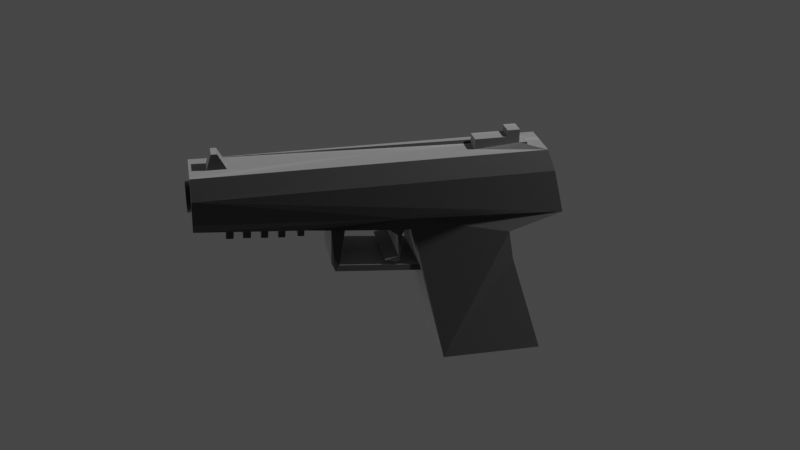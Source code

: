 # Source: pistols.blend  (saved by Blender 2.80.75; exported with 4.5.12 LTS)
import bpy
from mathutils import Matrix  # noqa: F401  (used for matrix-valued properties, if any)

bpy.ops.wm.read_factory_settings(use_empty=True)
scene = bpy.context.scene
scene.name = 'Scene'

# ---- collections
col_collection = bpy.data.collections.new('Collection'); scene.collection.children.link(col_collection)

# ---- materials (node trees are filled in below, after node groups)
mat_material_002 = bpy.data.materials.new('Material.002')
mat_material_002.use_transparent_shadow = False

# ---- material node trees
mat_material_002.use_nodes = True; mat_material_002.node_tree.nodes.clear()
_N = mat_material_002.node_tree.nodes; _L = mat_material_002.node_tree.links
n0 = _N.new('ShaderNodeBsdfPrincipled'); n0.name = 'Principled BSDF'; n0.location = (10, 300)
n0.distribution = 'GGX'
n0.subsurface_method = 'BURLEY'
n0.inputs[0].default_value = (0.0, 0.0, 0.0, 1.0)
n0.inputs[1].default_value = 0.5
n0.inputs[3].default_value = 1.45
n0.inputs[14].default_value = (0.95, 0.95, 0.95, 1.0)
n0.inputs[15].default_value = 3.0
n0.inputs[16].default_value = 10.0
n0.inputs[24].default_value = 2.0
n0.inputs[27].default_value = (0.0, 0.0, 0.0, 1.0)
n0.inputs[28].default_value = 1.0
n1 = _N.new('ShaderNodeOutputMaterial'); n1.name = 'Material Output'; n1.location = (300, 300)
_L.new(n0.outputs[0], n1.inputs[0])
n1.is_active_output = True

# ---- world
world_world = bpy.data.worlds.new('World'); scene.world = world_world
world_world.use_nodes = True; world_world.node_tree.nodes.clear()
_N = world_world.node_tree.nodes; _L = world_world.node_tree.links
n0 = _N.new('ShaderNodeOutputWorld'); n0.name = 'World Output'; n0.location = (300, 300)
n1 = _N.new('ShaderNodeBackground'); n1.name = 'Background'; n1.location = (10, 300)
n1.inputs[0].default_value = (0.05088, 0.05088, 0.05088, 1.0)
_L.new(n1.outputs[0], n0.inputs[0])
n0.is_active_output = True
world_world.color = (0.05088, 0.05088, 0.05088)
world_world.use_sun_shadow = False
world_world.sun_shadow_jitter_overblur = 0.0

# ---- cameras
cam_camera = bpy.data.cameras.new('Camera')
cam_camera.clip_end = 100.0
cam_camera.lens = 50.0
cam_camera.ortho_scale = 7.314

# ---- lights
light_light = bpy.data.lights.new('Light', 'POINT')
light_light.transmission_factor = 0.0
light_light.energy = 1000.0
light_light.shadow_soft_size = 0.1
light_light.shadow_maximum_resolution = 0.006
light_light.use_absolute_resolution = True

# ---- meshes
me_cube_002 = bpy.data.meshes.new('Cube.002')
me_cube_002.from_pydata([(-0.2981, -1.679, -1.004), (0.2737, -1.656, -1.023), (-0.2892, -1.803, 0.2088), (-0.2419, 0.1996, 0.1773), (0.2563, -1.791, 0.2171), (0.2543, -1.367, 0.09171), (-0.299, -1.38, 0.0824), (-0.2985, -0.8783, -1.002), (0.2524, -0.8614, -0.9982), (-0.2642, -0.6078, 0.1614), (0.2292, -0.5921, 0.1568), (-0.2419, 0.2494, 0.1812), (-0.2628, -0.1058, 0.2017), (0.2279, -0.1131, 0.1937), (-0.2633, -0.02456, -0.1373), (0.2282, -0.02409, -0.1384), (-0.2633, -0.05379, -0.0881), (0.2282, -0.07844, -0.08675), (0.2282, -0.9009, -0.2157), (-0.2633, -0.9013, -0.2147), (-0.2633, -0.9057, -0.1655), (0.2282, -0.9052, -0.1665), (-0.02305, -0.9019, -0.2064), (-0.02305, -0.9055, -0.1653), (-0.2642, -0.4909, 0.168), (0.229, -0.4455, 0.171), (-0.02304, -0.4458, 0.1722), (-0.2643, -0.5315, 0.1649), (0.2293, -0.5584, 0.1619), (-0.02304, -0.5587, 0.1631), (0.2292, -0.5141, -0.05841), (0.2293, -0.5414, 0.1185), (0.2292, -0.509, 0.1211), (0.2293, -0.5234, -0.08846), (0.2291, -0.4992, -0.1081), (-0.0232, -0.4995, -0.1069), (0.2293, -0.5217, -0.1097), (-0.2645, -0.4458, 0.1722), (-0.2645, -0.5586, 0.1631), (-0.2645, -0.5092, 0.1224), (-0.2645, -0.5416, 0.1198), (-0.2645, -0.5143, -0.05718), (-0.2645, -0.5237, -0.08722), (-0.2647, -0.4995, -0.1068), (0.2292, -0.4081, -0.08084), (-0.023, -0.4084, -0.07964), (-0.2645, -0.4084, -0.07961), (-0.2419, 0.1962, 0.2218), (-0.2418, 0.246, 0.2257), (-0.2423, 0.3888, 0.2355), (-0.2424, 0.3369, 0.2315), (-0.2416, 0.4674, 0.1897), (-0.2415, 0.5197, 0.1937), (-0.2415, 0.4633, 0.2425), (-0.2415, 0.5156, 0.2466), (-0.2414, 0.5936, 0.2011), (-0.2413, 0.6516, 0.2056), (-0.2414, 0.5897, 0.2523), (-0.2413, 0.6476, 0.2568), (-0.2412, 0.7209, 0.2063), (-0.2412, 0.7165, 0.2622), (-0.2411, 0.7759, 0.2106), (-0.2422, -0.004388, 0.2057), (-0.2411, 0.7716, 0.2664), (-0.2408, 1.009, 0.2848), (0.2524, -1.406, -0.159), (-0.294, -1.421, -0.1619), (0.03833, 0.8748, 0.7004), (0.09673, 1.037, 0.4778), (0.09444, 1.037, 0.5011), (0.08766, 1.037, 0.5235), (0.07664, 1.037, 0.5441), (0.06182, 1.037, 0.5621), (0.04376, 1.037, 0.577), (0.02315, 1.037, 0.588), (0.0007855, 1.037, 0.5948), (-0.02247, 1.037, 0.597), (-0.04573, 1.037, 0.5948), (-0.06809, 1.037, 0.588), (-0.0887, 1.037, 0.577), (-0.1068, 1.037, 0.5621), (-0.1216, 1.037, 0.5441), (-0.1326, 1.037, 0.5235), (-0.1394, 1.037, 0.5011), (-0.1417, 1.037, 0.4778), (-0.1394, 1.037, 0.4546), (-0.1326, 1.037, 0.4322), (-0.1216, 1.037, 0.4116), (-0.1068, 1.037, 0.3936), (-0.0887, 1.037, 0.3787), (-0.06809, 1.037, 0.3677), (-0.04573, 1.037, 0.3609), (-0.02247, 1.037, 0.3586), (0.0007856, 1.037, 0.3609), (0.02315, 1.037, 0.3677), (0.04376, 1.037, 0.3787), (0.06182, 1.037, 0.3936), (0.07664, 1.037, 0.4116), (0.08766, 1.037, 0.4322), (0.09444, 1.037, 0.4546), (0.09444, 0.9776, 0.5011), (0.09673, 0.9776, 0.4778), (0.08766, 0.9776, 0.5235), (0.07664, 0.9776, 0.5441), (0.06182, 0.9776, 0.5621), (0.04376, 0.9776, 0.577), (0.02315, 0.9776, 0.588), (0.0007855, 0.9776, 0.5948), (-0.02247, 0.9776, 0.597), (-0.04573, 0.9776, 0.5948), (-0.06809, 0.9776, 0.588), (-0.0887, 0.9776, 0.577), (-0.1068, 0.9776, 0.5621), (-0.1216, 0.9776, 0.5441), (-0.1326, 0.9776, 0.5235), (-0.1394, 0.9776, 0.5011), (-0.1417, 0.9776, 0.4778), (-0.1394, 0.9776, 0.4546), (-0.1326, 0.9776, 0.4322), (-0.1216, 0.9776, 0.4116), (-0.1068, 0.9776, 0.3936), (-0.0887, 0.9776, 0.3787), (-0.06809, 0.9776, 0.3677), (-0.04573, 0.9776, 0.3609), (-0.02247, 0.9776, 0.3586), (0.0007856, 0.9776, 0.3609), (0.02315, 0.9776, 0.3677), (0.04376, 0.9776, 0.3787), (0.06182, 0.9776, 0.3936), (0.07664, 0.9776, 0.4116), (0.08766, 0.9776, 0.4322), (0.09444, 0.9776, 0.4546), (-0.08785, 0.8748, 0.7004), (-0.08785, 0.7238, 0.7004), (-0.08785, 1.0, 0.7004), (-0.07975, -1.671, -1.011), (-0.08785, -1.685, 0.7004), (-0.08071, -1.799, 0.212), (-0.08748, -1.375, 0.08596), (-0.08706, 1.009, 0.2836), (-0.08756, -0.00666, 0.2045), (-0.08717, 0.7723, 0.2652), (-0.0872, 0.7174, 0.2609), (-0.08719, 0.7767, 0.2093), (-0.08722, 0.7217, 0.205), (-0.08724, 0.6486, 0.2556), (-0.08726, 0.5908, 0.2511), (-0.08726, 0.6526, 0.2043), (-0.08729, 0.5947, 0.1998), (-0.0873, 0.5169, 0.2453), (-0.08733, 0.4647, 0.2413), (-0.08734, 0.521, 0.1925), (-0.08736, 0.4688, 0.1884), (-0.08736, 0.3887, 0.2354), (-0.08739, 0.3368, 0.2313), (-0.08741, 0.3926, 0.1846), (-0.08743, 0.3408, 0.1806), (-0.08743, 0.2477, 0.2244), (-0.08746, 0.198, 0.2206), (-0.08748, 0.2512, 0.18), (-0.0875, 0.2015, 0.1761), (-0.08515, -1.415, -0.1608), (-0.08785, -1.556, 0.7004), (-0.08785, 0.7882, 0.8235), (-0.08785, 0.8331, 0.8235), (-0.08785, -1.141, 0.7004), (-0.08785, -1.556, 0.7299), (-0.08785, -1.491, 0.7299), (-0.08785, -1.141, 0.7827), (-0.08785, -1.394, 0.7827), (-0.08785, -1.491, 0.8353), (-0.08785, -1.394, 0.8353), (-0.0879, -0.8719, -1.0), (0.03833, 0.7238, 0.7004), (0.03833, 1.0, 0.7004), (0.05141, -1.665, -1.016), (0.03758, 1.009, 0.2836), (0.04011, -1.412, -0.1601), (0.03833, -1.556, 0.7004), (0.03833, 0.8331, 0.8235), (0.03833, -1.141, 0.7004), (0.03833, -1.556, 0.7299), (0.03833, -1.491, 0.7299), (0.03833, -1.141, 0.7827), (0.03833, -1.394, 0.7827), (0.03833, -1.491, 0.8353), (0.03833, -1.394, 0.8353), (0.03833, -1.685, 0.7004), (0.04433, -1.796, 0.2139), (0.03934, -1.372, 0.08809), (0.03806, -0.009413, 0.2045), (-0.2239, -0.0004581, -0.08549), (0.03769, 0.7728, 0.2652), (0.03771, 0.718, 0.2609), (0.03767, 0.7771, 0.2093), (0.03769, 0.7223, 0.205), (0.03775, 0.6493, 0.2556), (0.03777, 0.5916, 0.2511), (0.03772, 0.6533, 0.2043), (0.03775, 0.5956, 0.1998), (0.03781, 0.5179, 0.2453), (0.03783, 0.4658, 0.2413), (0.03777, 0.522, 0.1925), (0.0378, 0.4699, 0.1884), (0.03787, 0.39, 0.2354), (0.03796, 0.1997, 0.2206), (0.03789, 0.2527, 0.18), (0.03791, 0.2031, 0.1761), (0.03833, 0.7882, 0.8235), (0.03838, -0.868, -0.9996), (0.1726, -1.685, 0.7004), (0.1538, 1.0, 0.7004), (-0.2015, -1.685, 0.7004), (-0.2162, 1.0, 0.7004), (-0.2957, -1.718, 0.5621), (-0.2971, 1.003, 0.5534), (0.2529, -1.704, 0.6136), (0.2514, 1.002, 0.6016), (-0.2231, -0.02456, -0.1373), (0.1672, -0.000506, -0.08471), (0.1678, -0.02461, -0.1365), (-0.2616, 1.008, 0.3514), (-0.2642, -0.6184, 0.1159), (-0.2583, -0.6074, 0.2486), (0.2267, 1.008, 0.3641), (0.2288, -0.5772, 0.2764), (0.1702, -0.01091, 0.203), (0.1693, 0.7736, 0.2637), (0.1693, 0.7188, 0.2594), (0.1693, 0.7779, 0.2078), (0.1693, 0.7232, 0.2035), (0.1694, 0.6503, 0.2541), (0.1695, 0.5927, 0.2496), (0.1694, 0.6543, 0.2028), (0.1695, 0.5966, 0.1984), (0.1696, 0.519, 0.2438), (0.1696, 0.467, 0.2398), (0.1695, 0.5231, 0.191), (0.1696, 0.4711, 0.1869), (0.1697, 0.3913, 0.2339), (0.1699, 0.2013, 0.2191), (0.1699, 0.2047, 0.1746), (0.169, 1.01, 0.2821), (-0.02916, -0.681, -0.1907), (0.2282, -0.6735, -0.1956), (0.03669, 0.3379, 0.2316), (0.03663, 0.3936, 0.1849), (-0.1266, 0.2473, 0.2247), (-0.08745, 0.2486, 0.2127), (0.03665, 0.3419, 0.1809), (0.03671, 0.2493, 0.2247), (0.1686, 0.3395, 0.2299), (0.1685, 0.3435, 0.1792), (0.1685, 0.3951, 0.1832), (0.1687, 0.2514, 0.2231), (0.1698, 0.2491, 0.1781), (-0.08736, 0.3992, 0.2362), (-0.0874, 0.3157, 0.2297), (-0.2424, 0.3409, 0.1807), (-0.2424, 0.3927, 0.1847), (-0.1052, 1.037, 0.5088), (0.04178, 1.037, 0.4303), (-0.09593, 1.037, 0.4314), (-0.02977, 1.037, 0.396), (0.03674, 1.037, 0.5319), (-0.01437, 1.037, 0.5593), (-0.09334, 1.037, 0.529), (0.05248, 1.037, 0.451), (-0.1091, 1.037, 0.4604), (0.002205, 1.037, 0.4009), (-0.07543, 1.037, 0.5454), (0.05745, 1.037, 0.4744), (-0.1108, 1.037, 0.4858), (0.02465, 1.037, 0.4134), (0.05395, 1.037, 0.5007), (-0.05108, 1.037, 0.5568), (0.05532, 1.037, 0.4591), (-0.0845, 1.037, 0.5387), (0.035, 1.037, 0.5342), (0.02258, 1.037, 0.5449), (0.008262, 1.037, 0.553), (-0.007412, 1.037, 0.5583), (-0.01351, 1.037, 0.3969), (-0.1062, 1.037, 0.4497), (-0.09893, 1.037, 0.4352), (0.04993, 1.037, 0.4438), (-0.09548, 1.037, 0.5266), (-0.1038, 1.037, 0.5127), (0.05231, 1.037, 0.5068), (0.04504, 1.037, 0.5213), (-0.02384, 1.037, 0.5605), (-0.04038, 1.037, 0.5596), (-0.08889, 1.037, 0.4223), (-0.07648, 1.037, 0.4116), (-0.06215, 1.037, 0.4035), (-0.04648, 1.037, 0.3982), (0.0306, 1.037, 0.4178), (-0.1092, 1.037, 0.4974), (0.05653, 1.037, 0.4912), (-0.05641, 1.037, 0.5555), (-0.0713, 1.037, 0.5484), (0.01741, 1.037, 0.4081), (-0.1114, 1.037, 0.4815), (-0.1104, 1.037, 0.4653), (-0.1052, -1.469, 0.5088), (0.04178, -1.469, 0.4303), (-0.09593, -1.469, 0.4314), (-0.02977, -1.469, 0.396), (0.03674, -1.469, 0.5319), (0.05248, -1.469, 0.451), (-0.1091, -1.469, 0.4604), (0.002205, -1.469, 0.4009), (0.05745, -1.469, 0.4744), (-0.1108, -1.469, 0.4858), (-0.05108, -1.469, 0.5569), (-0.0845, -1.469, 0.5387), (0.02258, -1.469, 0.5449), (0.008262, -1.469, 0.553), (-0.007412, -1.469, 0.5583), (-0.01351, -1.469, 0.3969), (-0.1062, -1.469, 0.4497), (-0.09548, -1.469, 0.5266), (0.05231, -1.469, 0.5068), (0.04504, -1.469, 0.5213), (-0.02384, -1.469, 0.5605), (-0.04038, -1.469, 0.5596), (-0.08889, -1.469, 0.4223), (-0.07648, -1.469, 0.4116), (-0.06215, -1.469, 0.4035), (-0.04648, -1.469, 0.3982), (0.0306, -1.469, 0.4178), (-0.1092, -1.469, 0.4974), (0.05653, -1.469, 0.4912), (-0.0713, -1.469, 0.5484), (0.01741, -1.469, 0.4081)], [], [(137, 2, 6, 138), (177, 175, 1, 65), (176, 174, 211, 217, 224, 242), (172, 135, 0, 7), (31, 40, 42, 33), (137, 136, 212, 214, 2), (23, 20, 19, 22), (62, 191, 14, 19, 20, 16, 12, 24, 27, 9, 222, 223, 221, 64, 63, 61, 59, 60, 58, 56, 55, 57, 54, 52, 51, 53, 48, 11, 3, 47), (21, 23, 22, 18), (13, 12, 16, 17), (24, 26, 29, 27), (29, 38, 40, 31, 28), (27, 29, 28, 10, 9), (17, 16, 20, 23, 21), (35, 34, 36), (29, 26, 37, 38), (30, 41, 39, 32), (35, 36, 33, 42, 43), (35, 43, 46, 45), (34, 35, 45, 44), (41, 30, 44, 45, 46), (12, 13, 25, 26, 24), (218, 191, 219, 220), (212, 213, 215, 214), (189, 177, 65, 5), (170, 171, 169, 168, 165, 133, 163, 164, 132, 134, 213, 212, 136, 162, 166, 167), (163, 133, 173, 208), (32, 39, 37, 26, 25), (73, 72, 75, 74), (72, 71, 76, 75), (71, 70, 77, 76), (70, 69, 264, 278, 279, 280, 281, 265, 78, 77), (69, 68, 274, 288, 289, 264), (80, 79, 275, 299, 300, 270), (81, 80, 270, 277, 266), (82, 81, 266, 286, 287, 260), (83, 82, 260, 297, 272), (84, 83, 272, 302, 303, 268), (85, 84, 268, 283, 284, 262), (86, 85, 262, 292, 293, 294, 295, 263, 94, 93), (88, 87, 92, 91), (89, 88, 91, 90), (87, 86, 93, 92), (105, 106, 107, 104), (104, 107, 108, 103), (103, 108, 109, 102), (102, 109, 110, 100), (100, 110, 111, 101), (112, 131, 101, 111), (113, 130, 131, 112), (114, 129, 130, 113), (115, 128, 129, 114), (116, 127, 128, 115), (117, 126, 127, 116), (118, 125, 126, 117), (120, 123, 124, 119), (121, 122, 123, 120), (119, 124, 125, 118), (68, 69, 100, 101), (95, 96, 128, 127), (82, 83, 115, 114), (69, 70, 102, 100), (96, 97, 129, 128), (83, 84, 116, 115), (70, 71, 103, 102), (97, 98, 130, 129), (84, 85, 117, 116), (71, 72, 104, 103), (98, 99, 131, 130), (85, 86, 118, 117), (72, 73, 105, 104), (99, 68, 101, 131), (86, 87, 119, 118), (73, 74, 106, 105), (87, 88, 120, 119), (74, 75, 107, 106), (88, 89, 121, 120), (75, 76, 108, 107), (89, 90, 122, 121), (76, 77, 109, 108), (90, 91, 123, 122), (77, 78, 110, 109), (91, 92, 124, 123), (78, 79, 111, 110), (92, 93, 125, 124), (79, 80, 112, 111), (93, 94, 126, 125), (80, 81, 113, 112), (94, 95, 127, 126), (81, 82, 114, 113), (164, 163, 208, 179), (182, 185, 170, 167), (186, 171, 170, 185), (183, 168, 169, 184), (184, 169, 171, 186), (182, 167, 166, 181), (173, 133, 165, 180), (174, 134, 132, 67), (6, 66, 161, 138), (205, 158, 160, 207), (48, 247, 157, 248, 159, 11), (11, 159, 160, 3), (155, 156, 258, 259), (153, 155, 259, 49), (259, 258, 50, 49), (54, 149, 151, 52), (52, 151, 152, 51), (201, 150, 152, 203), (57, 146, 149, 54), (197, 146, 148, 199), (58, 145, 147, 56), (56, 147, 148, 55), (60, 142, 145, 58), (63, 141, 143, 61), (61, 143, 144, 59), (193, 142, 144, 195), (64, 139, 141, 63), (178, 162, 136, 187), (47, 158, 140, 62), (188, 187, 136, 137), (209, 175, 135, 172), (64, 221, 215, 213, 134, 139), (66, 0, 135, 161), (188, 137, 138, 189), (4, 188, 189, 5), (8, 1, 175, 209), (4, 216, 210, 187, 188), (228, 193, 195, 230), (232, 197, 199, 234), (236, 201, 203, 238), (240, 205, 207, 241), (132, 164, 179, 67), (165, 168, 183, 180), (162, 178, 181, 166), (138, 161, 177, 189), (251, 245, 249, 252), (159, 206, 207, 160), (204, 239, 253, 246, 155, 153), (150, 201, 204, 153, 256), (149, 200, 202, 151), (151, 202, 203, 152), (146, 197, 200, 149), (145, 196, 198, 147), (147, 198, 199, 148), (142, 193, 196, 145), (141, 192, 194, 143), (143, 194, 195, 144), (139, 176, 192, 141), (158, 205, 190, 140), (139, 134, 174, 176), (161, 135, 175, 177), (210, 211, 174, 67, 179, 208, 173, 180, 183, 184, 186, 185, 182, 181, 178, 187), (214, 215, 221, 223, 222, 7, 0, 66, 6, 2), (217, 216, 4, 5, 65, 1, 8, 10, 225, 224), (211, 210, 216, 217), (14, 191, 218), (218, 220, 15, 244, 243, 19, 14), (158, 47, 3, 160), (153, 154, 257, 157, 247, 48, 53, 150, 256), (150, 53, 51, 152), (146, 57, 55, 148), (142, 60, 59, 144), (19, 243, 244, 18, 22), (154, 153, 49, 50), (7, 222, 9, 10, 8, 209, 172), (43, 42, 40, 38, 37, 39, 41, 46), (205, 240, 226, 190), (176, 242, 227, 192), (194, 229, 230, 195), (192, 227, 229, 194), (193, 228, 231, 196), (198, 233, 234, 199), (196, 231, 233, 198), (197, 232, 235, 200), (202, 237, 238, 203), (200, 235, 237, 202), (201, 236, 239, 204), (206, 255, 241, 207), (245, 154, 156, 249), (154, 245, 250, 157, 257), (246, 253, 252, 249), (226, 219, 191, 62, 140, 190), (155, 246, 249, 156), (157, 250, 206, 159, 248), (220, 219, 15), (245, 251, 254, 250), (224, 225, 10, 28, 31, 33, 36, 34, 44, 30, 32, 25, 13, 17, 21, 18, 244, 15, 219, 226, 240, 241, 255, 254, 251, 252, 253, 239, 236, 238, 237, 235, 232, 234, 233, 231, 228, 230, 229, 227, 242), (206, 250, 254, 255), (156, 154, 50, 258), (274, 298, 332), (267, 276, 271, 99, 98), (265, 281, 318, 324), (264, 289, 323, 308), (263, 282, 269, 95, 94), (298, 271, 312, 332), (261, 285, 267, 98, 97), (281, 280, 317, 318), (265, 290, 291, 275, 79, 78), (289, 288, 322, 323), (272, 297, 331, 313), (273, 296, 261, 97, 96), (280, 279, 316, 317), (271, 298, 274, 68, 99), (288, 274, 332, 322), (269, 301, 273, 96, 95), (321, 315, 333, 312, 309), (324, 318, 317, 316, 308), (306, 320, 310, 311, 319, 307), (304, 321, 309, 305), (308, 323, 322, 332, 314, 325, 324), (307, 329, 328, 327, 326, 306), (313, 331, 304, 305, 330, 334), (333, 314, 332, 312), (310, 313, 334, 311), (290, 265, 324), (282, 263, 307, 319), (299, 275, 314), (291, 290, 324, 325), (269, 282, 319, 311), (300, 299, 314, 333), (275, 291, 325, 314), (283, 268, 310, 320), (270, 300, 333), (292, 262, 306, 326), (284, 283, 320, 306), (301, 269, 311, 334), (293, 292, 326, 327), (262, 284, 306), (273, 301, 334), (276, 267, 309), (294, 293, 327, 328), (285, 261, 305, 309), (302, 272, 313), (271, 276, 309, 312), (295, 294, 328, 329), (267, 285, 309), (303, 302, 313, 310), (277, 270, 333, 315), (263, 295, 329, 307), (286, 266, 321), (268, 303, 310), (266, 277, 315, 321), (296, 273, 334, 330), (287, 286, 321, 304), (278, 264, 308), (261, 296, 330, 305), (260, 287, 304), (279, 278, 308, 316), (297, 260, 304, 331)])
_uv = me_cube_002.uv_layers.new(name='UVMap')
_uv.uv.foreach_set('vector', [0.5562, 0.9044, 0.5562, 1.0, 0.5261, 1.0, 0.5261, 0.9044, 0.4944, 0.8466, 0.375, 0.8445, 0.375, 0.7458, 0.4944, 0.7491, 0.5562, 0.4029, 0.625, 0.4029, 0.625, 0.4553, 0.6087, 0.5, 0.5697, 0.5, 0.5562, 0.4431, 0.2206, 0.6745, 0.2206, 0.7484, 0.125, 0.75, 0.125, 0.6756, 0.5417, 0.5, 0.5417, 0.375, 0.5417, 0.375, 0.5417, 0.5, 0.5562, 0.9044, 0.625, 0.9044, 0.625, 0.9561, 0.6057, 1.0, 0.5562, 1.0, 0.5463, 0.375, 0.5463, 0.25, 0.5463, 0.25, 0.5463, 0.375, 0.5466, 0.2922, 0.5466, 0.2704, 0.5463, 0.25, 0.5463, 0.25, 0.5463, 0.25, 0.5463, 0.25, 0.5463, 0.25, 0.5422, 0.25, 0.5418, 0.25, 0.5412, 0.25, 0.5347, 0.2431, 0.5557, 0.1883, 0.5675, 0.25, 0.5562, 0.2922, 0.554, 0.2922, 0.554, 0.2922, 0.5535, 0.2922, 0.5535, 0.2922, 0.5528, 0.2922, 0.5528, 0.2922, 0.5523, 0.2922, 0.5523, 0.2922, 0.5516, 0.2922, 0.5516, 0.2922, 0.5511, 0.2922, 0.5511, 0.2922, 0.549, 0.2922, 0.549, 0.2922, 0.5486, 0.2922, 0.5486, 0.2922, 0.5463, 0.5, 0.5463, 0.375, 0.5463, 0.375, 0.5463, 0.5, 0.5454, 0.5, 0.5463, 0.25, 0.5463, 0.25, 0.5463, 0.5, 0.5422, 0.25, 0.5427, 0.375, 0.5416, 0.375, 0.5418, 0.25, 0.5416, 0.375, 0.5416, 0.375, 0.5417, 0.375, 0.5417, 0.5, 0.5416, 0.5, 0.5418, 0.25, 0.5416, 0.375, 0.5416, 0.5, 0.5412, 0.5, 0.5412, 0.25, 0.5463, 0.5, 0.5463, 0.25, 0.5463, 0.25, 0.5463, 0.375, 0.5463, 0.5, 0.5419, 0.375, 0.5419, 0.5, 0.5417, 0.5, 0.5416, 0.375, 0.5427, 0.375, 0.5427, 0.375, 0.5416, 0.375, 0.5418, 0.5, 0.5418, 0.375, 0.542, 0.375, 0.542, 0.5, 0.5419, 0.375, 0.5417, 0.5, 0.5417, 0.5, 0.5417, 0.375, 0.5419, 0.375, 0.5419, 0.375, 0.5419, 0.375, 0.5419, 0.375, 0.5419, 0.375, 0.5419, 0.5, 0.5419, 0.375, 0.5419, 0.375, 0.5419, 0.5, 0.5418, 0.375, 0.5418, 0.5, 0.5419, 0.5, 0.5419, 0.375, 0.5419, 0.375, 0.5463, 0.25, 0.5454, 0.5, 0.5427, 0.5, 0.5427, 0.375, 0.5422, 0.25, 0.5463, 0.2708, 0.5466, 0.2704, 0.5466, 0.4729, 0.5463, 0.4732, 0.8311, 0.75, 0.8377, 0.5, 0.6008, 0.25, 0.6057, 0.0, 0.5261, 0.8471, 0.4944, 0.8466, 0.4944, 0.7491, 0.5261, 0.75, 0.7794, 0.732, 0.7794, 0.7229, 0.7794, 0.7229, 0.7794, 0.6994, 0.7794, 0.6994, 0.7794, 0.5257, 0.7794, 0.5197, 0.7794, 0.5155, 0.7794, 0.5117, 0.7794, 0.5, 0.8377, 0.5, 0.8311, 0.75, 0.7794, 0.75, 0.7794, 0.738, 0.7794, 0.738, 0.7794, 0.732, 0.7794, 0.5197, 0.7794, 0.5257, 0.7221, 0.5257, 0.7221, 0.5197, 0.542, 0.5, 0.542, 0.375, 0.5427, 0.375, 0.5427, 0.375, 0.5427, 0.5, 0.0, 0.0, 0.0, 0.0, 0.0, 0.0, 0.0, 0.0, 0.0, 0.0, 0.0, 0.0, 0.0, 0.0, 0.0, 0.0, 0.0, 0.0, 0.0, 0.0, 0.0, 0.0, 0.0, 0.0, 0.0, 0.0, 0.0, 0.0, 0.0, 0.0, 0.0, 0.0, 0.0, 0.0, 0.0, 0.0, 0.0, 0.0, 0.0, 0.0, 0.0, 0.0, 0.0, 0.0, 0.0, 0.0, 0.0, 0.0, 0.0, 0.0, 0.0, 0.0, 0.0, 0.0, 0.0, 0.0, 0.0, 0.0, 0.0, 0.0, 0.0, 0.0, 0.0, 0.0, 0.0, 0.0, 0.0, 0.0, 0.0, 0.0, 0.0, 0.0, 0.0, 0.0, 0.0, 0.0, 0.0, 0.0, 0.0, 0.0, 0.0, 0.0, 0.0, 0.0, 0.0, 0.0, 0.0, 0.0, 0.0, 0.0, 0.0, 0.0, 0.0, 0.0, 0.0, 0.0, 0.0, 0.0, 0.0, 0.0, 0.0, 0.0, 0.0, 0.0, 0.0, 0.0, 0.0, 0.0, 0.0, 0.0, 0.0, 0.0, 0.0, 0.0, 0.0, 0.0, 0.0, 0.0, 0.0, 0.0, 0.0, 0.0, 0.0, 0.0, 0.0, 0.0, 0.0, 0.0, 0.0, 0.0, 0.0, 0.0, 0.0, 0.0, 0.0, 0.0, 0.0, 0.0, 0.0, 0.0, 0.0, 0.0, 0.0, 0.0, 0.0, 0.0, 0.0, 0.0, 0.0, 0.0, 0.0, 0.0, 0.0, 0.0, 0.0, 0.0, 0.0, 0.0, 0.0, 0.0, 0.0, 0.0, 0.0, 0.0, 0.0, 0.0, 0.0, 0.0, 0.0, 0.0, 0.0, 0.0, 0.0, 0.0, 0.0, 0.0, 0.0, 0.0, 0.0, 0.0, 0.0, 0.0, 0.0, 0.0, 0.0, 0.0, 0.0, 0.0, 0.0, 0.0, 0.0, 0.0, 0.0, 0.0, 0.0, 0.0, 0.0, 0.0, 0.0, 0.0, 0.0, 0.0, 0.0, 0.0, 0.0, 0.0, 0.0, 0.0, 0.0, 0.0, 0.0, 0.0, 0.0, 0.0, 0.0, 0.0, 0.0, 0.0, 0.0, 0.0, 0.0, 0.0, 0.0, 0.0, 0.0, 0.0, 0.0, 0.0, 0.0, 0.0, 0.0, 0.0, 0.0, 0.0, 0.0, 0.0, 0.0, 0.0, 0.0, 0.0, 0.0, 0.0, 0.0, 0.0, 0.0, 0.0, 0.0, 0.0, 0.0, 0.0, 0.0, 0.0, 0.0, 0.0, 0.0, 0.0, 0.0, 0.0, 0.0, 0.0, 0.0, 0.0, 0.0, 0.0, 0.0, 0.0, 0.0, 0.0, 0.0, 0.0, 0.0, 0.0, 0.0, 0.0, 0.0, 0.0, 0.0, 0.0, 0.0, 0.0, 0.0, 0.0, 0.0, 0.0, 0.0, 0.0, 0.0, 0.0, 0.0, 0.0, 0.0, 0.0, 0.0, 0.0, 0.0, 0.0, 0.0, 0.0, 0.0, 0.0, 0.0, 0.0, 0.0, 0.0, 0.0, 0.0, 0.0, 0.0, 0.0, 0.0, 0.0, 0.0, 0.0, 0.0, 0.0, 0.0, 0.0, 0.0, 0.0, 0.0, 0.0, 0.0, 0.0, 0.0, 0.0, 0.0, 0.0, 0.0, 0.0, 0.0, 0.0, 0.0, 0.0, 0.0, 0.0, 0.0, 0.0, 0.0, 0.0, 0.0, 0.0, 0.0, 0.0, 0.0, 0.0, 0.0, 0.0, 0.0, 0.0, 0.0, 0.0, 0.0, 0.0, 0.0, 0.0, 0.0, 0.0, 0.0, 0.0, 0.0, 0.0, 0.0, 0.0, 0.0, 0.0, 0.0, 0.0, 0.0, 0.0, 0.0, 0.0, 0.0, 0.0, 0.0, 0.0, 0.0, 0.0, 0.0, 0.0, 0.0, 0.0, 0.0, 0.0, 0.0, 0.0, 0.0, 0.0, 0.0, 0.0, 0.0, 0.0, 0.0, 0.0, 0.0, 0.0, 0.0, 0.0, 0.0, 0.0, 0.0, 0.0, 0.0, 0.0, 0.0, 0.0, 0.0, 0.0, 0.0, 0.0, 0.0, 0.0, 0.0, 0.0, 0.0, 0.0, 0.0, 0.0, 0.0, 0.0, 0.0, 0.0, 0.0, 0.0, 0.0, 0.0, 0.0, 0.0, 0.0, 0.0, 0.0, 0.0, 0.0, 0.0, 0.0, 0.0, 0.0, 0.0, 0.0, 0.0, 0.0, 0.0, 0.0, 0.0, 0.0, 0.0, 0.0, 0.0, 0.0, 0.0, 0.0, 0.0, 0.0, 0.0, 0.0, 0.0, 0.0, 0.0, 0.0, 0.0, 0.0, 0.0, 0.0, 0.0, 0.0, 0.0, 0.0, 0.0, 0.0, 0.0, 0.0, 0.0, 0.0, 0.0, 0.0, 0.0, 0.0, 0.0, 0.0, 0.0, 0.0, 0.0, 0.0, 0.0, 0.0, 0.0, 0.0, 0.0, 0.0, 0.0, 0.0, 0.0, 0.0, 0.0, 0.0, 0.0, 0.0, 0.0, 0.0, 0.0, 0.0, 0.0, 0.0, 0.0, 0.0, 0.0, 0.0, 0.0, 0.0, 0.0, 0.0, 0.0, 0.0, 0.0, 0.0, 0.0, 0.0, 0.0, 0.0, 0.0, 0.0, 0.0, 0.0, 0.0, 0.0, 0.0, 0.0, 0.0, 0.0, 0.0, 0.0, 0.0, 0.0, 0.0, 0.0, 0.0, 0.0, 0.0, 0.0, 0.0, 0.0, 0.0, 0.0, 0.0, 0.0, 0.7794, 0.5155, 0.7794, 0.5197, 0.7221, 0.5197, 0.7221, 0.5155, 0.7221, 0.732, 0.7221, 0.732, 0.7794, 0.732, 0.7794, 0.732, 0.7221, 0.7229, 0.7794, 0.7229, 0.7794, 0.732, 0.7221, 0.732, 0.7221, 0.6994, 0.7794, 0.6994, 0.7794, 0.7229, 0.7221, 0.7229, 0.7221, 0.7229, 0.7794, 0.7229, 0.7794, 0.7229, 0.7221, 0.7229, 0.7221, 0.732, 0.7794, 0.732, 0.7794, 0.738, 0.7221, 0.738, 0.7221, 0.5257, 0.7794, 0.5257, 0.7794, 0.6994, 0.7221, 0.6994, 0.7221, 0.5, 0.7794, 0.5, 0.7794, 0.5117, 0.7221, 0.5117, 0.5261, 1.0, 0.4944, 1.0, 0.4944, 0.9041, 0.5261, 0.9044, 0.5486, 0.4029, 0.5486, 0.3456, 0.5486, 0.3456, 0.5486, 0.4029, 0.549, 0.2922, 0.549, 0.332, 0.549, 0.3456, 0.549, 0.3456, 0.549, 0.3456, 0.549, 0.2922, 0.549, 0.2922, 0.549, 0.3456, 0.5486, 0.3456, 0.5486, 0.2922, 0.5504, 0.3456, 0.5499, 0.3456, 0.5499, 0.3456, 0.5504, 0.3456, 0.5504, 0.3456, 0.5504, 0.3456, 0.5504, 0.3456, 0.5504, 0.3456, 0.5504, 0.3456, 0.5499, 0.3456, 0.5499, 0.3456, 0.5504, 0.3456, 0.5516, 0.2922, 0.5516, 0.3456, 0.5516, 0.3456, 0.5516, 0.2922, 0.5516, 0.2922, 0.5516, 0.3456, 0.5511, 0.3456, 0.5511, 0.2922, 0.5511, 0.4029, 0.5511, 0.3456, 0.5511, 0.3456, 0.5511, 0.4029, 0.5523, 0.2922, 0.5523, 0.3456, 0.5516, 0.3456, 0.5516, 0.2922, 0.5523, 0.4029, 0.5523, 0.3456, 0.5523, 0.3456, 0.5523, 0.4029, 0.5528, 0.2922, 0.5528, 0.3456, 0.5528, 0.3456, 0.5528, 0.2922, 0.5528, 0.2922, 0.5528, 0.3456, 0.5523, 0.3456, 0.5523, 0.2922, 0.5535, 0.2922, 0.5535, 0.3456, 0.5528, 0.3456, 0.5528, 0.2922, 0.554, 0.2922, 0.554, 0.3456, 0.554, 0.3456, 0.554, 0.2922, 0.554, 0.2922, 0.554, 0.3456, 0.5535, 0.3456, 0.5535, 0.2922, 0.5535, 0.4029, 0.5535, 0.3456, 0.5535, 0.3456, 0.5535, 0.4029, 0.5562, 0.2922, 0.5562, 0.3456, 0.554, 0.3456, 0.554, 0.2922, 0.7221, 0.738, 0.7794, 0.738, 0.7794, 0.75, 0.7221, 0.75, 0.5486, 0.2922, 0.5486, 0.3456, 0.5466, 0.3456, 0.5466, 0.2922, 0.5562, 0.8471, 0.625, 0.8471, 0.625, 0.9044, 0.5562, 0.9044, 0.2779, 0.6738, 0.2779, 0.7474, 0.2206, 0.7484, 0.2206, 0.6745, 0.5562, 0.2638, 0.5675, 0.25, 0.6008, 0.25, 0.625, 0.2873, 0.625, 0.3456, 0.5562, 0.3456, 0.4944, 1.0, 0.375, 1.0, 0.375, 0.9028, 0.4944, 0.9041, 0.5562, 0.8471, 0.5562, 0.9044, 0.5261, 0.9044, 0.5261, 0.8471, 0.5562, 0.75, 0.5562, 0.8471, 0.5261, 0.8471, 0.5261, 0.75, 0.375, 0.6726, 0.375, 0.7458, 0.2779, 0.7474, 0.2779, 0.6738, 0.5562, 0.75, 0.6126, 0.75, 0.625, 0.7862, 0.625, 0.8471, 0.5562, 0.8471, 0.5535, 0.4431, 0.5535, 0.4029, 0.5535, 0.4029, 0.5535, 0.4431, 0.5523, 0.4431, 0.5523, 0.4029, 0.5523, 0.4029, 0.5523, 0.4431, 0.5511, 0.4431, 0.5511, 0.4029, 0.5511, 0.4029, 0.5511, 0.4431, 0.5486, 0.4431, 0.5486, 0.4029, 0.5486, 0.4029, 0.5486, 0.4431, 0.7794, 0.5117, 0.7794, 0.5155, 0.7221, 0.5155, 0.7221, 0.5117, 0.7794, 0.6994, 0.7794, 0.6994, 0.7221, 0.6994, 0.7221, 0.6994, 0.7794, 0.738, 0.7221, 0.738, 0.7221, 0.738, 0.7794, 0.738, 0.5261, 0.9044, 0.4944, 0.9041, 0.4944, 0.8466, 0.5261, 0.8471, 0.5499, 0.4442, 0.5499, 0.395, 0.5499, 0.3913, 0.5499, 0.4368, 0.549, 0.3456, 0.549, 0.4029, 0.5486, 0.4029, 0.5486, 0.3456, 0.5504, 0.4029, 0.5504, 0.4431, 0.5504, 0.4368, 0.5504, 0.3913, 0.5504, 0.3456, 0.5504, 0.3456, 0.5511, 0.3456, 0.5511, 0.4029, 0.5504, 0.4029, 0.5504, 0.3456, 0.5505, 0.3456, 0.5516, 0.3456, 0.5516, 0.4029, 0.5516, 0.4029, 0.5516, 0.3456, 0.5516, 0.3456, 0.5516, 0.4029, 0.5511, 0.4029, 0.5511, 0.3456, 0.5523, 0.3456, 0.5523, 0.4029, 0.5516, 0.4029, 0.5516, 0.3456, 0.5528, 0.3456, 0.5528, 0.4029, 0.5528, 0.4029, 0.5528, 0.3456, 0.5528, 0.3456, 0.5528, 0.4029, 0.5523, 0.4029, 0.5523, 0.3456, 0.5535, 0.3456, 0.5535, 0.4029, 0.5528, 0.4029, 0.5528, 0.3456, 0.554, 0.3456, 0.554, 0.4029, 0.554, 0.4029, 0.554, 0.3456, 0.554, 0.3456, 0.554, 0.4029, 0.5535, 0.4029, 0.5535, 0.3456, 0.5562, 0.3456, 0.5562, 0.4029, 0.554, 0.4029, 0.554, 0.3456, 0.5486, 0.3456, 0.5486, 0.4029, 0.5466, 0.4029, 0.5466, 0.3456, 0.5562, 0.3456, 0.625, 0.3456, 0.625, 0.4029, 0.5562, 0.4029, 0.4944, 0.9041, 0.375, 0.9028, 0.375, 0.8445, 0.4944, 0.8466, 0.6612, 0.75, 0.6697, 0.5, 0.7221, 0.5, 0.7221, 0.5117, 0.7221, 0.5155, 0.7221, 0.5197, 0.7221, 0.5257, 0.7221, 0.6994, 0.7221, 0.6994, 0.7221, 0.7229, 0.7221, 0.7229, 0.7221, 0.732, 0.7221, 0.732, 0.7221, 0.738, 0.7221, 0.738, 0.7221, 0.75, 0.6057, 0.0, 0.6008, 0.25, 0.5675, 0.25, 0.5557, 0.1883, 0.5347, 0.2431, 0.375, 0.07438, 0.375, 0.0, 0.4944, 0.0, 0.5261, 0.0, 0.5562, 0.0, 0.6087, 0.5, 0.6126, 0.75, 0.5562, 0.75, 0.5261, 0.75, 0.4944, 0.7491, 0.375, 0.7458, 0.375, 0.6726, 0.5412, 0.5, 0.5621, 0.5741, 0.5697, 0.5, 0.6697, 0.5, 0.6612, 0.75, 0.6126, 0.75, 0.6087, 0.5, 0.5463, 0.25, 0.5466, 0.2704, 0.5463, 0.2708, 0.5463, 0.2708, 0.5463, 0.4732, 0.5463, 0.5, 0.5463, 0.5, 0.5463, 0.3713, 0.5463, 0.25, 0.5463, 0.25, 0.5486, 0.3456, 0.5486, 0.2922, 0.5486, 0.2922, 0.5486, 0.3456, 0.5504, 0.3456, 0.5499, 0.3456, 0.5497, 0.3456, 0.549, 0.3456, 0.549, 0.332, 0.549, 0.2922, 0.5511, 0.2922, 0.5511, 0.3456, 0.5505, 0.3456, 0.5511, 0.3456, 0.5511, 0.2922, 0.5511, 0.2922, 0.5511, 0.3456, 0.5523, 0.3456, 0.5523, 0.2922, 0.5523, 0.2922, 0.5523, 0.3456, 0.5535, 0.3456, 0.5535, 0.2922, 0.5535, 0.2922, 0.5535, 0.3456, 0.5463, 0.25, 0.5463, 0.3713, 0.5463, 0.5, 0.5463, 0.5, 0.5463, 0.375, 0.5499, 0.3456, 0.5504, 0.3456, 0.5504, 0.3456, 0.5499, 0.3456, 0.375, 0.07438, 0.5347, 0.2431, 0.5412, 0.25, 0.5412, 0.5, 0.375, 0.6726, 0.375, 0.4402, 0.375, 0.3031, 0.5419, 0.375, 0.5417, 0.375, 0.5417, 0.375, 0.5416, 0.375, 0.5427, 0.375, 0.542, 0.375, 0.5418, 0.375, 0.5419, 0.375, 0.5486, 0.4029, 0.5486, 0.4431, 0.5466, 0.4431, 0.5466, 0.4029, 0.5562, 0.4029, 0.5562, 0.4431, 0.554, 0.4431, 0.554, 0.4029, 0.554, 0.4029, 0.554, 0.4431, 0.5535, 0.4431, 0.5535, 0.4029, 0.554, 0.4029, 0.554, 0.4431, 0.554, 0.4431, 0.554, 0.4029, 0.5535, 0.4029, 0.5535, 0.4431, 0.5528, 0.4431, 0.5528, 0.4029, 0.5528, 0.4029, 0.5528, 0.4431, 0.5523, 0.4431, 0.5523, 0.4029, 0.5528, 0.4029, 0.5528, 0.4431, 0.5528, 0.4431, 0.5528, 0.4029, 0.5523, 0.4029, 0.5523, 0.4431, 0.5516, 0.4431, 0.5516, 0.4029, 0.5516, 0.4029, 0.5516, 0.4431, 0.5511, 0.4431, 0.5511, 0.4029, 0.5516, 0.4029, 0.5516, 0.4431, 0.5516, 0.4431, 0.5516, 0.4029, 0.5511, 0.4029, 0.5511, 0.4431, 0.5504, 0.4431, 0.5504, 0.4029, 0.549, 0.4029, 0.549, 0.4431, 0.5486, 0.4431, 0.5486, 0.4029, 0.5499, 0.395, 0.5499, 0.3456, 0.5499, 0.3456, 0.5499, 0.3913, 0.5499, 0.3456, 0.5499, 0.395, 0.549, 0.3935, 0.549, 0.3456, 0.5497, 0.3456, 0.5504, 0.3913, 0.5504, 0.4368, 0.5499, 0.4368, 0.5499, 0.3913, 0.5466, 0.4678, 0.5466, 0.4729, 0.5466, 0.2704, 0.5466, 0.2922, 0.5466, 0.3456, 0.5466, 0.4029, 0.5504, 0.3456, 0.5504, 0.3913, 0.5499, 0.3913, 0.5499, 0.3456, 0.549, 0.3456, 0.549, 0.3935, 0.549, 0.4029, 0.549, 0.3456, 0.549, 0.3456, 0.5463, 0.4732, 0.5466, 0.4729, 0.5463, 0.5, 0.5499, 0.395, 0.5499, 0.4442, 0.5491, 0.4411, 0.549, 0.3935, 0.5697, 0.5, 0.5621, 0.5741, 0.5412, 0.5, 0.5416, 0.5, 0.5417, 0.5, 0.5417, 0.5, 0.5417, 0.5, 0.5419, 0.5, 0.5419, 0.5, 0.5418, 0.5, 0.542, 0.5, 0.5427, 0.5, 0.5454, 0.5, 0.5463, 0.5, 0.5463, 0.5, 0.5463, 0.5, 0.5463, 0.5, 0.5463, 0.5, 0.5466, 0.4729, 0.5466, 0.4431, 0.5486, 0.4431, 0.5486, 0.4431, 0.549, 0.4431, 0.5491, 0.4411, 0.5499, 0.4442, 0.5499, 0.4368, 0.5504, 0.4368, 0.5504, 0.4431, 0.5511, 0.4431, 0.5511, 0.4431, 0.5516, 0.4431, 0.5516, 0.4431, 0.5523, 0.4431, 0.5523, 0.4431, 0.5528, 0.4431, 0.5528, 0.4431, 0.5535, 0.4431, 0.5535, 0.4431, 0.554, 0.4431, 0.554, 0.4431, 0.5562, 0.4431, 0.549, 0.4029, 0.549, 0.3935, 0.5491, 0.4411, 0.549, 0.4431, 0.5499, 0.3456, 0.5499, 0.3456, 0.5499, 0.3456, 0.5499, 0.3456, 0.0, 0.0, 0.0, 0.0, 0.0, 0.0, 0.0, 0.0, 0.0, 0.0, 0.0, 0.0, 0.0, 0.0, 0.0, 0.0, 0.0, 0.0, 0.0, 0.0, 0.0, 0.0, 0.0, 0.0, 0.0, 0.0, 0.0, 0.0, 0.0, 0.0, 0.0, 0.0, 0.0, 0.0, 0.0, 0.0, 0.0, 0.0, 0.0, 0.0, 0.0, 0.0, 0.0, 0.0, 0.0, 0.0, 0.0, 0.0, 0.0, 0.0, 0.0, 0.0, 0.0, 0.0, 0.0, 0.0, 0.0, 0.0, 0.0, 0.0, 0.0, 0.0, 0.0, 0.0, 0.0, 0.0, 0.0, 0.0, 0.0, 0.0, 0.0, 0.0, 0.0, 0.0, 0.0, 0.0, 0.0, 0.0, 0.0, 0.0, 0.0, 0.0, 0.0, 0.0, 0.0, 0.0, 0.0, 0.0, 0.0, 0.0, 0.0, 0.0, 0.0, 0.0, 0.0, 0.0, 0.0, 0.0, 0.0, 0.0, 0.0, 0.0, 0.0, 0.0, 0.0, 0.0, 0.0, 0.0, 0.0, 0.0, 0.0, 0.0, 0.0, 0.0, 0.0, 0.0, 0.0, 0.0, 0.0, 0.0, 0.0, 0.0, 0.0, 0.0, 0.0, 0.0, 0.0, 0.0, 0.0, 0.0, 0.0, 0.0, 0.0, 0.0, 0.0, 0.0, 0.0, 0.0, 0.0, 0.0, 0.0, 0.0, 0.0, 0.0, 0.0, 0.0, 0.0, 0.0, 0.0, 0.0, 0.0, 0.0, 0.0, 0.0, 0.0, 0.0, 0.0, 0.0, 0.0, 0.0, 0.0, 0.0, 0.0, 0.0, 0.0, 0.0, 0.0, 0.0, 0.0, 0.0, 0.0, 0.0, 0.0, 0.0, 0.0, 0.0, 0.0, 0.0, 0.0, 0.0, 0.0, 0.0, 0.0, 0.0, 0.0, 0.0, 0.0, 0.0, 0.0, 0.0, 0.0, 0.0, 0.0, 0.0, 0.0, 0.0, 0.0, 0.0, 0.0, 0.0, 0.0, 0.0, 0.0, 0.0, 0.0, 0.0, 0.0, 0.0, 0.0, 0.0, 0.0, 0.0, 0.0, 0.0, 0.0, 0.0, 0.0, 0.0, 0.0, 0.0, 0.0, 0.0, 0.0, 0.0, 0.0, 0.0, 0.0, 0.0, 0.0, 0.0, 0.0, 0.0, 0.0, 0.0, 0.0, 0.0, 0.0, 0.0, 0.0, 0.0, 0.0, 0.0, 0.0, 0.0, 0.0, 0.0, 0.0, 0.0, 0.0, 0.0, 0.0, 0.0, 0.0, 0.0, 0.0, 0.0, 0.0, 0.0, 0.0, 0.0, 0.0, 0.0, 0.0, 0.0, 0.0, 0.0, 0.0, 0.0, 0.0, 0.0, 0.0, 0.0, 0.0, 0.0, 0.0, 0.0, 0.0, 0.0, 0.0, 0.0, 0.0, 0.0, 0.0, 0.0, 0.0, 0.0, 0.0, 0.0, 0.0, 0.0, 0.0, 0.0, 0.0, 0.0, 0.0, 0.0, 0.0, 0.0, 0.0, 0.0, 0.0, 0.0, 0.0, 0.0, 0.0, 0.0, 0.0, 0.0, 0.0, 0.0, 0.0, 0.0, 0.0, 0.0, 0.0, 0.0, 0.0, 0.0, 0.0, 0.0, 0.0, 0.0, 0.0, 0.0, 0.0, 0.0, 0.0, 0.0, 0.0, 0.0, 0.0, 0.0, 0.0, 0.0, 0.0, 0.0, 0.0, 0.0, 0.0, 0.0, 0.0, 0.0, 0.0, 0.0, 0.0, 0.0, 0.0, 0.0, 0.0, 0.0, 0.0, 0.0, 0.0, 0.0, 0.0, 0.0, 0.0, 0.0, 0.0, 0.0, 0.0, 0.0, 0.0, 0.0, 0.0, 0.0, 0.0, 0.0, 0.0, 0.0, 0.0, 0.0, 0.0, 0.0, 0.0, 0.0, 0.0, 0.0, 0.0, 0.0, 0.0, 0.0, 0.0, 0.0, 0.0, 0.0, 0.0, 0.0, 0.0, 0.0, 0.0, 0.0, 0.0, 0.0, 0.0, 0.0, 0.0, 0.0, 0.0, 0.0, 0.0, 0.0, 0.0, 0.0, 0.0, 0.0, 0.0, 0.0, 0.0, 0.0, 0.0, 0.0, 0.0, 0.0, 0.0, 0.0, 0.0, 0.0, 0.0, 0.0, 0.0, 0.0, 0.0, 0.0, 0.0, 0.0, 0.0, 0.0, 0.0, 0.0, 0.0, 0.0, 0.0, 0.0, 0.0, 0.0, 0.0, 0.0, 0.0, 0.0, 0.0, 0.0, 0.0, 0.0, 0.0, 0.0, 0.0, 0.0, 0.0, 0.0, 0.0, 0.0, 0.0, 0.0, 0.0, 0.0, 0.0, 0.0, 0.0, 0.0, 0.0, 0.0, 0.0, 0.0, 0.0, 0.0, 0.0, 0.0, 0.0, 0.0, 0.0, 0.0, 0.0, 0.0, 0.0, 0.0, 0.0, 0.0, 0.0, 0.0, 0.0, 0.0, 0.0, 0.0, 0.0, 0.0, 0.0, 0.0, 0.0, 0.0, 0.0, 0.0])
_ca = me_cube_002.color_attributes.new('Col', 'BYTE_COLOR', 'CORNER')
_ca.data.foreach_set('color', [1.0, 1.0, 1.0, 1.0, 1.0, 1.0, 1.0, 1.0, 1.0, 1.0, 1.0, 1.0, 1.0, 1.0, 1.0, 1.0, 1.0, 1.0, 1.0, 1.0, 1.0, 1.0, 1.0, 1.0, 1.0, 1.0, 1.0, 1.0, 1.0, 1.0, 1.0, 1.0, 1.0, 1.0, 1.0, 1.0, 1.0, 1.0, 1.0, 1.0, 1.0, 1.0, 1.0, 1.0, 1.0, 1.0, 1.0, 1.0, 1.0, 1.0, 1.0, 1.0, 1.0, 1.0, 1.0, 1.0, 1.0, 1.0, 1.0, 1.0, 1.0, 1.0, 1.0, 1.0, 1.0, 1.0, 1.0, 1.0, 1.0, 1.0, 1.0, 1.0, 1.0, 1.0, 1.0, 1.0, 1.0, 1.0, 1.0, 1.0, 1.0, 1.0, 1.0, 1.0, 1.0, 1.0, 1.0, 1.0, 1.0, 1.0, 1.0, 1.0, 1.0, 1.0, 1.0, 1.0, 1.0, 1.0, 1.0, 1.0, 1.0, 1.0, 1.0, 1.0, 1.0, 1.0, 1.0, 1.0, 1.0, 1.0, 1.0, 1.0, 1.0, 1.0, 1.0, 1.0, 1.0, 1.0, 1.0, 1.0, 1.0, 1.0, 1.0, 1.0, 1.0, 1.0, 1.0, 1.0, 1.0, 1.0, 1.0, 1.0, 1.0, 1.0, 1.0, 1.0, 1.0, 1.0, 1.0, 1.0, 1.0, 1.0, 1.0, 1.0, 1.0, 1.0, 1.0, 1.0, 1.0, 1.0, 1.0, 1.0, 1.0, 1.0, 1.0, 1.0, 1.0, 1.0, 1.0, 1.0, 1.0, 1.0, 1.0, 1.0, 1.0, 1.0, 1.0, 1.0, 1.0, 1.0, 1.0, 1.0, 1.0, 1.0, 1.0, 1.0, 1.0, 1.0, 1.0, 1.0, 1.0, 1.0, 1.0, 1.0, 1.0, 1.0, 1.0, 1.0, 1.0, 1.0, 1.0, 1.0, 1.0, 1.0, 1.0, 1.0, 1.0, 1.0, 1.0, 1.0, 1.0, 1.0, 1.0, 1.0, 1.0, 1.0, 1.0, 1.0, 1.0, 1.0, 1.0, 1.0, 1.0, 1.0, 1.0, 1.0, 1.0, 1.0, 1.0, 1.0, 1.0, 1.0, 1.0, 1.0, 1.0, 1.0, 1.0, 1.0, 1.0, 1.0, 1.0, 1.0, 1.0, 1.0, 1.0, 1.0, 1.0, 1.0, 1.0, 1.0, 1.0, 1.0, 1.0, 1.0, 1.0, 1.0, 1.0, 1.0, 1.0, 1.0, 1.0, 1.0, 1.0, 1.0, 1.0, 1.0, 1.0, 1.0, 1.0, 1.0, 1.0, 1.0, 1.0, 1.0, 1.0, 1.0, 1.0, 1.0, 1.0, 1.0, 1.0, 1.0, 1.0, 1.0, 1.0, 1.0, 1.0, 1.0, 1.0, 1.0, 1.0, 1.0, 1.0, 1.0, 1.0, 1.0, 1.0, 1.0, 1.0, 1.0, 1.0, 1.0, 1.0, 1.0, 1.0, 1.0, 1.0, 1.0, 1.0, 1.0, 1.0, 1.0, 1.0, 1.0, 1.0, 1.0, 1.0, 1.0, 1.0, 1.0, 1.0, 1.0, 1.0, 1.0, 1.0, 1.0, 1.0, 1.0, 1.0, 1.0, 1.0, 1.0, 1.0, 1.0, 1.0, 1.0, 1.0, 1.0, 1.0, 1.0, 1.0, 1.0, 1.0, 1.0, 1.0, 1.0, 1.0, 1.0, 1.0, 1.0, 1.0, 1.0, 1.0, 1.0, 1.0, 1.0, 1.0, 1.0, 1.0, 1.0, 1.0, 1.0, 1.0, 1.0, 1.0, 1.0, 1.0, 1.0, 1.0, 1.0, 1.0, 1.0, 1.0, 1.0, 1.0, 1.0, 1.0, 1.0, 1.0, 1.0, 1.0, 1.0, 1.0, 1.0, 1.0, 1.0, 1.0, 1.0, 1.0, 1.0, 1.0, 1.0, 1.0, 1.0, 1.0, 1.0, 1.0, 1.0, 1.0, 1.0, 1.0, 1.0, 1.0, 1.0, 1.0, 1.0, 1.0, 1.0, 1.0, 1.0, 1.0, 1.0, 1.0, 1.0, 1.0, 1.0, 1.0, 1.0, 1.0, 1.0, 1.0, 1.0, 1.0, 1.0, 1.0, 1.0, 1.0, 1.0, 1.0, 1.0, 1.0, 1.0, 1.0, 1.0, 1.0, 1.0, 1.0, 1.0, 1.0, 1.0, 1.0, 1.0, 1.0, 1.0, 1.0, 1.0, 1.0, 1.0, 1.0, 1.0, 1.0, 1.0, 1.0, 1.0, 1.0, 1.0, 1.0, 1.0, 1.0, 1.0, 1.0, 1.0, 1.0, 1.0, 1.0, 1.0, 1.0, 1.0, 1.0, 1.0, 1.0, 1.0, 1.0, 1.0, 1.0, 1.0, 1.0, 1.0, 1.0, 1.0, 1.0, 1.0, 1.0, 1.0, 1.0, 1.0, 1.0, 1.0, 1.0, 1.0, 1.0, 1.0, 1.0, 1.0, 1.0, 1.0, 1.0, 1.0, 1.0, 1.0, 1.0, 1.0, 1.0, 1.0, 1.0, 1.0, 1.0, 1.0, 1.0, 1.0, 1.0, 1.0, 1.0, 1.0, 1.0, 1.0, 1.0, 1.0, 1.0, 1.0, 1.0, 1.0, 1.0, 1.0, 1.0, 1.0, 1.0, 1.0, 1.0, 1.0, 1.0, 1.0, 1.0, 1.0, 1.0, 1.0, 1.0, 1.0, 1.0, 1.0, 1.0, 1.0, 1.0, 1.0, 1.0, 1.0, 1.0, 1.0, 1.0, 1.0, 1.0, 1.0, 1.0, 1.0, 1.0, 1.0, 1.0, 1.0, 1.0, 1.0, 1.0, 1.0, 1.0, 1.0, 1.0, 1.0, 1.0, 1.0, 1.0, 1.0, 1.0, 1.0, 1.0, 1.0, 1.0, 1.0, 1.0, 1.0, 1.0, 1.0, 1.0, 1.0, 1.0, 1.0, 1.0, 1.0, 1.0, 1.0, 1.0, 1.0, 1.0, 1.0, 1.0, 1.0, 1.0, 1.0, 1.0, 1.0, 1.0, 1.0, 1.0, 1.0, 1.0, 1.0, 1.0, 1.0, 1.0, 1.0, 1.0, 1.0, 1.0, 1.0, 1.0, 1.0, 1.0, 1.0, 1.0, 1.0, 1.0, 1.0, 1.0, 1.0, 1.0, 1.0, 1.0, 1.0, 1.0, 1.0, 1.0, 1.0, 1.0, 1.0, 1.0, 1.0, 1.0, 1.0, 1.0, 1.0, 1.0, 1.0, 1.0, 1.0, 1.0, 1.0, 1.0, 1.0, 1.0, 1.0, 1.0, 1.0, 1.0, 1.0, 1.0, 1.0, 1.0, 1.0, 1.0, 1.0, 1.0, 1.0, 1.0, 1.0, 1.0, 1.0, 1.0, 1.0, 1.0, 1.0, 1.0, 1.0, 1.0, 1.0, 1.0, 1.0, 1.0, 1.0, 1.0, 1.0, 1.0, 1.0, 1.0, 1.0, 1.0, 1.0, 1.0, 1.0, 1.0, 1.0, 1.0, 1.0, 1.0, 1.0, 1.0, 1.0, 1.0, 1.0, 1.0, 1.0, 1.0, 1.0, 1.0, 1.0, 1.0, 1.0, 1.0, 1.0, 1.0, 1.0, 1.0, 1.0, 1.0, 1.0, 1.0, 1.0, 1.0, 1.0, 1.0, 1.0, 1.0, 1.0, 1.0, 1.0, 1.0, 1.0, 1.0, 1.0, 1.0, 1.0, 1.0, 1.0, 1.0, 1.0, 1.0, 1.0, 1.0, 1.0, 1.0, 1.0, 1.0, 1.0, 1.0, 1.0, 1.0, 1.0, 1.0, 1.0, 1.0, 1.0, 1.0, 1.0, 1.0, 1.0, 1.0, 1.0, 1.0, 1.0, 1.0, 1.0, 1.0, 1.0, 1.0, 1.0, 1.0, 1.0, 1.0, 1.0, 1.0, 1.0, 1.0, 1.0, 1.0, 1.0, 1.0, 1.0, 1.0, 1.0, 1.0, 1.0, 1.0, 1.0, 1.0, 1.0, 1.0, 1.0, 1.0, 1.0, 1.0, 1.0, 1.0, 1.0, 1.0, 1.0, 1.0, 1.0, 1.0, 1.0, 1.0, 1.0, 1.0, 1.0, 1.0, 1.0, 1.0, 1.0, 1.0, 1.0, 1.0, 1.0, 1.0, 1.0, 1.0, 1.0, 1.0, 1.0, 1.0, 1.0, 1.0, 1.0, 1.0, 1.0, 1.0, 1.0, 1.0, 1.0, 1.0, 1.0, 1.0, 1.0, 1.0, 1.0, 1.0, 1.0, 1.0, 1.0, 1.0, 1.0, 1.0, 1.0, 1.0, 1.0, 1.0, 1.0, 1.0, 1.0, 1.0, 1.0, 1.0, 1.0, 1.0, 1.0, 1.0, 1.0, 1.0, 1.0, 1.0, 1.0, 1.0, 1.0, 1.0, 1.0, 1.0, 1.0, 1.0, 1.0, 1.0, 1.0, 1.0, 1.0, 1.0, 1.0, 1.0, 1.0, 1.0, 1.0, 1.0, 1.0, 1.0, 1.0, 1.0, 1.0, 1.0, 1.0, 1.0, 1.0, 1.0, 1.0, 1.0, 1.0, 1.0, 1.0, 1.0, 1.0, 1.0, 1.0, 1.0, 1.0, 1.0, 1.0, 1.0, 1.0, 1.0, 1.0, 1.0, 1.0, 1.0, 1.0, 1.0, 1.0, 1.0, 1.0, 1.0, 1.0, 1.0, 1.0, 1.0, 1.0, 1.0, 1.0, 1.0, 1.0, 1.0, 1.0, 1.0, 1.0, 1.0, 1.0, 1.0, 1.0, 1.0, 1.0, 1.0, 1.0, 1.0, 1.0, 1.0, 1.0, 1.0, 1.0, 1.0, 1.0, 1.0, 1.0, 1.0, 1.0, 1.0, 1.0, 1.0, 1.0, 1.0, 1.0, 1.0, 1.0, 1.0, 1.0, 1.0, 1.0, 1.0, 1.0, 1.0, 1.0, 1.0, 1.0, 1.0, 1.0, 1.0, 1.0, 1.0, 1.0, 1.0, 1.0, 1.0, 1.0, 1.0, 1.0, 1.0, 1.0, 1.0, 1.0, 1.0, 1.0, 1.0, 1.0, 1.0, 1.0, 1.0, 1.0, 1.0, 1.0, 1.0, 1.0, 1.0, 1.0, 1.0, 1.0, 1.0, 1.0, 1.0, 1.0, 1.0, 1.0, 1.0, 1.0, 1.0, 1.0, 1.0, 1.0, 1.0, 1.0, 1.0, 1.0, 1.0, 1.0, 1.0, 1.0, 1.0, 1.0, 1.0, 1.0, 1.0, 1.0, 1.0, 1.0, 1.0, 1.0, 1.0, 1.0, 1.0, 1.0, 1.0, 1.0, 1.0, 1.0, 1.0, 1.0, 1.0, 1.0, 1.0, 1.0, 1.0, 1.0, 1.0, 1.0, 1.0, 1.0, 1.0, 1.0, 1.0, 1.0, 1.0, 1.0, 1.0, 1.0, 1.0, 1.0, 1.0, 1.0, 1.0, 1.0, 1.0, 1.0, 1.0, 1.0, 1.0, 1.0, 1.0, 1.0, 1.0, 1.0, 1.0, 1.0, 1.0, 1.0, 1.0, 1.0, 1.0, 1.0, 1.0, 1.0, 1.0, 1.0, 1.0, 1.0, 1.0, 1.0, 1.0, 1.0, 1.0, 1.0, 1.0, 1.0, 1.0, 1.0, 1.0, 1.0, 1.0, 1.0, 1.0, 1.0, 1.0, 1.0, 1.0, 1.0, 1.0, 1.0, 1.0, 1.0, 1.0, 1.0, 1.0, 1.0, 1.0, 1.0, 1.0, 1.0, 1.0, 1.0, 1.0, 1.0, 1.0, 1.0, 1.0, 1.0, 1.0, 1.0, 1.0, 1.0, 1.0, 1.0, 1.0, 1.0, 1.0, 1.0, 1.0, 1.0, 1.0, 1.0, 1.0, 1.0, 1.0, 1.0, 1.0, 1.0, 1.0, 1.0, 1.0, 1.0, 1.0, 1.0, 1.0, 1.0, 1.0, 1.0, 1.0, 1.0, 1.0, 1.0, 1.0, 1.0, 1.0, 1.0, 1.0, 1.0, 1.0, 1.0, 1.0, 1.0, 1.0, 1.0, 1.0, 1.0, 1.0, 1.0, 1.0, 1.0, 1.0, 1.0, 1.0, 1.0, 1.0, 1.0, 1.0, 1.0, 1.0, 1.0, 1.0, 1.0, 1.0, 1.0, 1.0, 1.0, 1.0, 1.0, 1.0, 1.0, 1.0, 1.0, 1.0, 1.0, 1.0, 1.0, 1.0, 1.0, 1.0, 1.0, 1.0, 1.0, 1.0, 1.0, 1.0, 1.0, 1.0, 1.0, 1.0, 1.0, 1.0, 1.0, 1.0, 1.0, 1.0, 1.0, 1.0, 1.0, 1.0, 1.0, 1.0, 1.0, 1.0, 1.0, 1.0, 1.0, 1.0, 1.0, 1.0, 1.0, 1.0, 1.0, 1.0, 1.0, 1.0, 1.0, 1.0, 1.0, 1.0, 1.0, 1.0, 1.0, 1.0, 1.0, 1.0, 1.0, 1.0, 1.0, 1.0, 1.0, 1.0, 1.0, 1.0, 1.0, 1.0, 1.0, 1.0, 1.0, 1.0, 1.0, 1.0, 1.0, 1.0, 1.0, 1.0, 1.0, 1.0, 1.0, 1.0, 1.0, 1.0, 1.0, 1.0, 1.0, 1.0, 1.0, 1.0, 1.0, 1.0, 1.0, 1.0, 1.0, 1.0, 1.0, 1.0, 1.0, 1.0, 1.0, 1.0, 1.0, 1.0, 1.0, 1.0, 1.0, 1.0, 1.0, 1.0, 1.0, 1.0, 1.0, 1.0, 1.0, 1.0, 1.0, 1.0, 1.0, 1.0, 1.0, 1.0, 1.0, 1.0, 1.0, 1.0, 1.0, 1.0, 1.0, 1.0, 1.0, 1.0, 1.0, 1.0, 1.0, 1.0, 1.0, 1.0, 1.0, 1.0, 1.0, 1.0, 1.0, 1.0, 1.0, 1.0, 1.0, 1.0, 1.0, 1.0, 1.0, 1.0, 1.0, 1.0, 1.0, 1.0, 1.0, 1.0, 1.0, 1.0, 1.0, 1.0, 1.0, 1.0, 1.0, 1.0, 1.0, 1.0, 1.0, 1.0, 1.0, 1.0, 1.0, 1.0, 1.0, 1.0, 1.0, 1.0, 1.0, 1.0, 1.0, 1.0, 1.0, 1.0, 1.0, 1.0, 1.0, 1.0, 1.0, 1.0, 1.0, 1.0, 1.0, 1.0, 1.0, 1.0, 1.0, 1.0, 1.0, 1.0, 1.0, 1.0, 1.0, 1.0, 1.0, 1.0, 1.0, 1.0, 1.0, 1.0, 1.0, 1.0, 1.0, 1.0, 1.0, 1.0, 1.0, 1.0, 1.0, 1.0, 1.0, 1.0, 1.0, 1.0, 1.0, 1.0, 1.0, 1.0, 1.0, 1.0, 1.0, 1.0, 1.0, 1.0, 1.0, 1.0, 1.0, 1.0, 1.0, 1.0, 1.0, 1.0, 1.0, 1.0, 1.0, 1.0, 1.0, 1.0, 1.0, 1.0, 1.0, 1.0, 1.0, 1.0, 1.0, 1.0, 1.0, 1.0, 1.0, 1.0, 1.0, 1.0, 1.0, 1.0, 1.0, 1.0, 1.0, 1.0, 1.0, 1.0, 1.0, 1.0, 1.0, 1.0, 1.0, 1.0, 1.0, 1.0, 1.0, 1.0, 1.0, 1.0, 1.0, 1.0, 1.0, 1.0, 1.0, 1.0, 1.0, 1.0, 1.0, 1.0, 1.0, 1.0, 1.0, 1.0, 1.0, 1.0, 1.0, 1.0, 1.0, 1.0, 1.0, 1.0, 1.0, 1.0, 1.0, 1.0, 1.0, 1.0, 1.0, 1.0, 1.0, 1.0, 1.0, 1.0, 1.0, 1.0, 1.0, 1.0, 1.0, 1.0, 1.0, 1.0, 1.0, 1.0, 1.0, 1.0, 1.0, 1.0, 1.0, 1.0, 1.0, 1.0, 1.0, 1.0, 1.0, 1.0, 1.0, 1.0, 1.0, 1.0, 1.0, 1.0, 1.0, 1.0, 1.0, 1.0, 1.0, 1.0, 1.0, 1.0, 1.0, 1.0, 1.0, 1.0, 1.0, 1.0, 1.0, 1.0, 1.0, 1.0, 1.0, 1.0, 1.0, 1.0, 1.0, 1.0, 1.0, 1.0, 1.0, 1.0, 1.0, 1.0, 1.0, 1.0, 1.0, 1.0, 1.0, 1.0, 1.0, 1.0, 1.0, 1.0, 1.0, 1.0, 1.0, 1.0, 1.0, 1.0, 1.0, 1.0, 1.0, 1.0, 1.0, 1.0, 1.0, 1.0, 1.0, 1.0, 1.0, 1.0, 1.0, 1.0, 1.0, 1.0, 1.0, 1.0, 1.0, 1.0, 1.0, 1.0, 1.0, 1.0, 1.0, 1.0, 1.0, 1.0, 1.0, 1.0, 1.0, 1.0, 1.0, 1.0, 1.0, 1.0, 1.0, 1.0, 1.0, 1.0, 1.0, 1.0, 1.0, 1.0, 1.0, 1.0, 1.0, 1.0, 1.0, 1.0, 1.0, 1.0, 1.0, 1.0, 1.0, 1.0, 1.0, 1.0, 1.0, 1.0, 1.0, 1.0, 1.0, 1.0, 1.0, 1.0, 1.0, 1.0, 1.0, 1.0, 1.0, 1.0, 1.0, 1.0, 1.0, 1.0, 1.0, 1.0, 1.0, 1.0, 1.0, 1.0, 1.0, 1.0, 1.0, 1.0, 1.0, 1.0, 1.0, 1.0, 1.0, 1.0, 1.0, 1.0, 1.0, 1.0, 1.0, 1.0, 1.0, 1.0, 1.0, 1.0, 1.0, 1.0, 1.0, 1.0, 1.0, 1.0, 1.0, 1.0, 1.0, 1.0, 1.0, 1.0, 1.0, 1.0, 1.0, 1.0, 1.0, 1.0, 1.0, 1.0, 1.0, 1.0, 1.0, 1.0, 1.0, 1.0, 1.0, 1.0, 1.0, 1.0, 1.0, 1.0, 1.0, 1.0, 1.0, 1.0, 1.0, 1.0, 1.0, 1.0, 1.0, 1.0, 1.0, 1.0, 1.0, 1.0, 1.0, 1.0, 1.0, 1.0, 1.0, 1.0, 1.0, 1.0, 1.0, 1.0, 1.0, 1.0, 1.0, 1.0, 1.0, 1.0, 1.0, 1.0, 1.0, 1.0, 1.0, 1.0, 1.0, 1.0, 1.0, 1.0, 1.0, 1.0, 1.0, 1.0, 1.0, 1.0, 1.0, 1.0, 1.0, 1.0, 1.0, 1.0, 1.0, 1.0, 1.0, 1.0, 1.0, 1.0, 1.0, 1.0, 1.0, 1.0, 1.0, 1.0, 1.0, 1.0, 1.0, 1.0, 1.0, 1.0, 1.0, 1.0, 1.0, 1.0, 1.0, 1.0, 1.0, 1.0, 1.0, 1.0, 1.0, 1.0, 1.0, 1.0, 1.0, 1.0, 1.0, 1.0, 1.0, 1.0, 1.0, 1.0, 1.0, 1.0, 1.0, 1.0, 1.0, 1.0, 1.0, 1.0, 1.0, 1.0, 1.0, 1.0, 1.0, 1.0, 1.0, 1.0, 1.0, 1.0, 1.0, 1.0, 1.0, 1.0, 1.0, 1.0, 1.0, 1.0, 1.0, 1.0, 1.0, 1.0, 1.0, 1.0, 1.0, 1.0, 1.0, 1.0, 1.0, 1.0, 1.0, 1.0, 1.0, 1.0, 1.0, 1.0, 1.0, 1.0, 1.0, 1.0, 1.0, 1.0, 1.0, 1.0, 1.0, 1.0, 1.0, 1.0, 1.0, 1.0, 1.0, 1.0, 1.0, 1.0, 1.0, 1.0, 1.0, 1.0, 1.0, 1.0, 1.0, 1.0, 1.0, 1.0, 1.0, 1.0, 1.0, 1.0, 1.0, 1.0, 1.0, 1.0, 1.0, 1.0, 1.0, 1.0, 1.0, 1.0, 1.0, 1.0, 1.0, 1.0, 1.0, 1.0, 1.0, 1.0, 1.0, 1.0, 1.0, 1.0, 1.0, 1.0, 1.0, 1.0, 1.0, 1.0, 1.0, 1.0, 1.0, 1.0, 1.0, 1.0, 1.0, 1.0, 1.0, 1.0, 1.0, 1.0, 1.0, 1.0, 1.0, 1.0, 1.0, 1.0, 1.0, 1.0, 1.0, 1.0, 1.0, 1.0, 1.0, 1.0, 1.0, 1.0, 1.0, 1.0, 1.0, 1.0, 1.0, 1.0, 1.0, 1.0, 1.0, 1.0, 1.0, 1.0, 1.0, 1.0, 1.0, 1.0, 1.0, 1.0, 1.0, 1.0, 1.0, 1.0, 1.0, 1.0, 1.0, 1.0, 1.0, 1.0, 1.0, 1.0, 1.0, 1.0, 1.0, 1.0, 1.0, 1.0, 1.0, 1.0, 1.0, 1.0, 1.0, 1.0, 1.0, 1.0, 1.0, 1.0, 1.0, 1.0, 1.0, 1.0, 1.0, 1.0, 1.0, 1.0, 1.0, 1.0, 1.0, 1.0, 1.0, 1.0, 1.0, 1.0, 1.0, 1.0, 1.0, 1.0, 1.0, 1.0, 1.0, 1.0, 1.0, 1.0, 1.0, 1.0, 1.0, 1.0, 1.0, 1.0, 1.0, 1.0, 1.0, 1.0, 1.0, 1.0, 1.0, 1.0, 1.0, 1.0, 1.0, 1.0, 1.0, 1.0, 1.0, 1.0, 1.0, 1.0, 1.0, 1.0, 1.0, 1.0, 1.0, 1.0, 1.0, 1.0, 1.0, 1.0, 1.0, 1.0, 1.0, 1.0, 1.0, 1.0, 1.0, 1.0, 1.0, 1.0, 1.0, 1.0, 1.0, 1.0, 1.0, 1.0, 1.0, 1.0, 1.0, 1.0, 1.0, 1.0, 1.0, 1.0, 1.0, 1.0, 1.0, 1.0, 1.0, 1.0, 1.0, 1.0, 1.0, 1.0, 1.0, 1.0, 1.0, 1.0, 1.0, 1.0, 1.0, 1.0, 1.0, 1.0, 1.0, 1.0, 1.0, 1.0, 1.0, 1.0, 1.0, 1.0, 1.0, 1.0, 1.0, 1.0, 1.0, 1.0, 1.0, 1.0, 1.0, 1.0, 1.0, 1.0, 1.0, 1.0, 1.0, 1.0, 1.0, 1.0, 1.0, 1.0, 1.0, 1.0, 1.0, 1.0, 1.0, 1.0, 1.0, 1.0, 1.0, 1.0, 1.0, 1.0, 1.0, 1.0, 1.0, 1.0, 1.0, 1.0, 1.0, 1.0, 1.0, 1.0, 1.0, 1.0, 1.0, 1.0, 1.0, 1.0, 1.0, 1.0, 1.0, 1.0, 1.0, 1.0, 1.0, 1.0, 1.0, 1.0, 1.0, 1.0, 1.0, 1.0, 1.0, 1.0, 1.0, 1.0, 1.0, 1.0, 1.0, 1.0, 1.0, 1.0, 1.0, 1.0, 1.0, 1.0, 1.0, 1.0, 1.0, 1.0, 1.0, 1.0, 1.0, 1.0, 1.0, 1.0, 1.0, 1.0, 1.0, 1.0, 1.0, 1.0, 1.0, 1.0, 1.0, 1.0, 1.0, 1.0, 1.0, 1.0, 1.0, 1.0, 1.0, 1.0, 1.0, 1.0, 1.0, 1.0, 1.0, 1.0, 1.0, 1.0, 1.0, 1.0, 1.0, 1.0, 1.0, 1.0, 1.0, 1.0, 1.0, 1.0, 1.0, 1.0, 1.0, 1.0, 1.0, 1.0, 1.0, 1.0, 1.0, 1.0, 1.0, 1.0, 1.0, 1.0, 1.0, 1.0, 1.0, 1.0, 1.0, 1.0, 1.0, 1.0, 1.0, 1.0, 1.0, 1.0, 1.0, 1.0, 1.0, 1.0, 1.0, 1.0, 1.0, 1.0, 1.0, 1.0, 1.0, 1.0, 1.0, 1.0, 1.0, 1.0, 1.0, 1.0, 1.0, 1.0, 1.0, 1.0, 1.0, 1.0, 1.0, 1.0, 1.0, 1.0, 1.0, 1.0, 1.0, 1.0, 1.0, 1.0, 1.0, 1.0, 1.0, 1.0, 1.0, 1.0, 1.0, 1.0, 1.0, 1.0, 1.0, 1.0, 1.0, 1.0, 1.0, 1.0, 1.0, 1.0, 1.0, 1.0, 1.0, 1.0, 1.0, 1.0, 1.0, 1.0, 1.0, 1.0, 1.0, 1.0, 1.0, 1.0, 1.0, 1.0, 1.0, 1.0, 1.0, 1.0, 1.0, 1.0, 1.0, 1.0, 1.0, 1.0, 1.0, 1.0, 1.0, 1.0, 1.0, 1.0, 1.0, 1.0, 1.0, 1.0, 1.0, 1.0, 1.0, 1.0, 1.0, 1.0, 1.0, 1.0, 1.0, 1.0, 1.0, 1.0, 1.0, 1.0, 1.0, 1.0, 1.0, 1.0, 1.0, 1.0, 1.0, 1.0, 1.0, 1.0, 1.0, 1.0, 1.0, 1.0, 1.0, 1.0, 1.0, 1.0, 1.0, 1.0, 1.0, 1.0, 1.0, 1.0, 1.0, 1.0, 1.0, 1.0, 1.0, 1.0, 1.0, 1.0, 1.0, 1.0, 1.0, 1.0, 1.0, 1.0, 1.0, 1.0, 1.0, 1.0, 1.0, 1.0, 1.0, 1.0, 1.0, 1.0, 1.0, 1.0, 1.0, 1.0, 1.0, 1.0, 1.0, 1.0, 1.0, 1.0, 1.0, 1.0, 1.0, 1.0, 1.0, 1.0, 1.0, 1.0, 1.0, 1.0, 1.0, 1.0, 1.0, 1.0, 1.0, 1.0, 1.0, 1.0, 1.0, 1.0, 1.0, 1.0, 1.0, 1.0, 1.0, 1.0, 1.0, 1.0, 1.0, 1.0, 1.0, 1.0, 1.0, 1.0, 1.0, 1.0, 1.0, 1.0, 1.0, 1.0, 1.0, 1.0, 1.0, 1.0, 1.0, 1.0, 1.0, 1.0, 1.0, 1.0, 1.0, 1.0, 1.0, 1.0, 1.0, 1.0, 1.0, 1.0, 1.0, 1.0, 1.0, 1.0, 1.0, 1.0, 1.0, 1.0, 1.0, 1.0, 1.0, 1.0, 1.0, 1.0, 1.0, 1.0, 1.0, 1.0, 1.0, 1.0, 1.0, 1.0, 1.0, 1.0, 1.0, 1.0, 1.0, 1.0, 1.0, 1.0, 1.0, 1.0, 1.0, 1.0, 1.0, 1.0, 1.0, 1.0, 1.0, 1.0, 1.0, 1.0, 1.0, 1.0, 1.0, 1.0, 1.0, 1.0, 1.0, 1.0, 1.0, 1.0, 1.0, 1.0, 1.0, 1.0, 1.0, 1.0, 1.0, 1.0, 1.0, 1.0, 1.0, 1.0, 1.0, 1.0, 1.0, 1.0, 1.0, 1.0, 1.0, 1.0, 1.0, 1.0, 1.0, 1.0, 1.0, 1.0, 1.0, 1.0, 1.0, 1.0, 1.0, 1.0, 1.0, 1.0, 1.0, 1.0, 1.0, 1.0, 1.0, 1.0, 1.0, 1.0, 1.0, 1.0, 1.0, 1.0, 1.0, 1.0, 1.0, 1.0, 1.0, 1.0, 1.0, 1.0, 1.0, 1.0, 1.0, 1.0, 1.0, 1.0, 1.0, 1.0, 1.0, 1.0, 1.0, 1.0, 1.0, 1.0, 1.0, 1.0, 1.0, 1.0, 1.0, 1.0, 1.0, 1.0, 1.0, 1.0, 1.0, 1.0, 1.0, 1.0, 1.0, 1.0, 1.0, 1.0, 1.0, 1.0, 1.0, 1.0, 1.0, 1.0, 1.0, 1.0, 1.0, 1.0, 1.0, 1.0, 1.0, 1.0, 1.0, 1.0, 1.0, 1.0, 1.0, 1.0, 1.0, 1.0, 1.0, 1.0, 1.0, 1.0, 1.0, 1.0, 1.0, 1.0, 1.0, 1.0, 1.0, 1.0, 1.0, 1.0, 1.0, 1.0, 1.0, 1.0, 1.0, 1.0, 1.0, 1.0, 1.0, 1.0, 1.0, 1.0, 1.0, 1.0, 1.0, 1.0, 1.0, 1.0, 1.0, 1.0, 1.0, 1.0, 1.0, 1.0, 1.0, 1.0, 1.0, 1.0, 1.0, 1.0, 1.0, 1.0, 1.0, 1.0, 1.0, 1.0, 1.0, 1.0, 1.0, 1.0, 1.0, 1.0, 1.0, 1.0, 1.0, 1.0, 1.0, 1.0, 1.0, 1.0, 1.0, 1.0, 1.0, 1.0, 1.0, 1.0, 1.0, 1.0, 1.0, 1.0, 1.0, 1.0, 1.0, 1.0, 1.0, 1.0, 1.0, 1.0, 1.0, 1.0, 1.0, 1.0, 1.0, 1.0, 1.0, 1.0, 1.0, 1.0, 1.0, 1.0, 1.0, 1.0, 1.0, 1.0, 1.0, 1.0, 1.0, 1.0, 1.0, 1.0, 1.0, 1.0, 1.0, 1.0, 1.0, 1.0, 1.0, 1.0, 1.0, 1.0, 1.0, 1.0, 1.0, 1.0, 1.0, 1.0, 1.0, 1.0, 1.0, 1.0, 1.0, 1.0, 1.0, 1.0, 1.0, 1.0, 1.0, 1.0, 1.0, 1.0, 1.0, 1.0, 1.0, 1.0, 1.0, 1.0, 1.0, 1.0, 1.0, 1.0, 1.0, 1.0, 1.0, 1.0, 1.0, 1.0, 1.0, 1.0, 1.0, 1.0, 1.0, 1.0, 1.0, 1.0, 1.0, 1.0, 1.0, 1.0, 1.0, 1.0, 1.0, 1.0, 1.0, 1.0, 1.0, 1.0, 1.0, 1.0, 1.0, 1.0, 1.0, 1.0, 1.0, 1.0, 1.0, 1.0, 1.0, 1.0, 1.0, 1.0, 1.0, 1.0, 1.0, 1.0, 1.0, 1.0, 1.0, 1.0, 1.0, 1.0, 1.0, 1.0, 1.0, 1.0, 1.0, 1.0, 1.0, 1.0, 1.0, 1.0, 1.0, 1.0, 1.0, 1.0, 1.0, 1.0, 1.0, 1.0, 1.0, 1.0, 1.0, 1.0, 1.0, 1.0, 1.0, 1.0, 1.0, 1.0, 1.0, 1.0, 1.0, 1.0, 1.0, 1.0, 1.0, 1.0, 1.0, 1.0, 1.0, 1.0, 1.0, 1.0, 1.0, 1.0, 1.0, 1.0, 1.0, 1.0, 1.0, 1.0, 1.0, 1.0, 1.0, 1.0, 1.0, 1.0, 1.0, 1.0, 1.0, 1.0, 1.0, 1.0, 1.0, 1.0, 1.0, 1.0, 1.0, 1.0, 1.0, 1.0, 1.0, 1.0, 1.0, 1.0, 1.0, 1.0, 1.0, 1.0, 1.0, 1.0, 1.0, 1.0, 1.0, 1.0, 1.0, 1.0, 1.0, 1.0, 1.0, 1.0, 1.0, 1.0, 1.0, 1.0, 1.0, 1.0, 1.0, 1.0, 1.0, 1.0, 1.0, 1.0, 1.0, 1.0, 1.0, 1.0, 1.0, 1.0, 1.0, 1.0, 1.0, 1.0, 1.0, 1.0, 1.0, 1.0, 1.0, 1.0, 1.0, 1.0, 1.0, 1.0, 1.0, 1.0, 1.0, 1.0, 1.0, 1.0, 1.0, 1.0, 1.0, 1.0, 1.0, 1.0, 1.0, 1.0, 1.0, 1.0, 1.0, 1.0, 1.0, 1.0, 1.0, 1.0, 1.0, 1.0, 1.0, 1.0, 1.0, 1.0, 1.0, 1.0, 1.0, 1.0, 1.0, 1.0, 1.0, 1.0, 1.0, 1.0, 1.0, 1.0, 1.0, 1.0, 1.0, 1.0, 1.0, 1.0, 1.0, 1.0, 1.0, 1.0, 1.0, 1.0, 1.0, 1.0, 1.0, 1.0, 1.0, 1.0, 1.0, 1.0, 1.0, 1.0, 1.0, 1.0, 1.0, 1.0, 1.0, 1.0, 1.0, 1.0, 1.0, 1.0, 1.0, 1.0, 1.0, 1.0, 1.0, 1.0, 1.0, 1.0, 1.0, 1.0, 1.0, 1.0, 1.0, 1.0, 1.0, 1.0, 1.0, 1.0, 1.0, 1.0, 1.0, 1.0, 1.0, 1.0, 1.0, 1.0, 1.0, 1.0, 1.0, 1.0, 1.0, 1.0, 1.0, 1.0, 1.0, 1.0, 1.0, 1.0, 1.0, 1.0, 1.0, 1.0, 1.0, 1.0, 1.0, 1.0, 1.0, 1.0, 1.0, 1.0, 1.0, 1.0, 1.0, 1.0, 1.0, 1.0, 1.0, 1.0, 1.0, 1.0, 1.0, 1.0, 1.0, 1.0, 1.0, 1.0, 1.0, 1.0, 1.0, 1.0, 1.0, 1.0, 1.0, 1.0, 1.0, 1.0, 1.0, 1.0, 1.0, 1.0, 1.0, 1.0, 1.0, 1.0, 1.0, 1.0, 1.0, 1.0, 1.0, 1.0, 1.0, 1.0, 1.0, 1.0, 1.0, 1.0, 1.0, 1.0, 1.0, 1.0, 1.0, 1.0, 1.0, 1.0, 1.0, 1.0, 1.0, 1.0, 1.0, 1.0, 1.0, 1.0, 1.0, 1.0, 1.0, 1.0, 1.0, 1.0, 1.0, 1.0, 1.0, 1.0, 1.0, 1.0, 1.0, 1.0, 1.0, 1.0, 1.0, 1.0, 1.0, 1.0, 1.0, 1.0, 1.0, 1.0, 1.0, 1.0, 1.0, 1.0, 1.0, 1.0, 1.0, 1.0, 1.0, 1.0, 1.0, 1.0, 1.0, 1.0, 1.0, 1.0, 1.0, 1.0, 1.0, 1.0, 1.0, 1.0, 1.0, 1.0, 1.0, 1.0, 1.0, 1.0, 1.0, 1.0, 1.0, 1.0, 1.0, 1.0, 1.0, 1.0, 1.0, 1.0, 1.0, 1.0, 1.0, 1.0, 1.0, 1.0, 1.0, 1.0, 1.0, 1.0, 1.0, 1.0, 1.0, 1.0, 1.0, 1.0, 1.0, 1.0, 1.0, 1.0, 1.0, 1.0, 1.0, 1.0, 1.0, 1.0, 1.0, 1.0, 1.0, 1.0, 1.0, 1.0, 1.0, 1.0, 1.0, 1.0, 1.0, 1.0, 1.0, 1.0, 1.0, 1.0, 1.0, 1.0, 1.0, 1.0, 1.0, 1.0, 1.0, 1.0, 1.0, 1.0, 1.0, 1.0, 1.0, 1.0, 1.0, 1.0, 1.0, 1.0, 1.0, 1.0, 1.0, 1.0, 1.0, 1.0, 1.0, 1.0, 1.0, 1.0, 1.0, 1.0, 1.0, 1.0, 1.0, 1.0, 1.0, 1.0, 1.0, 1.0, 1.0, 1.0, 1.0, 1.0, 1.0, 1.0, 1.0, 1.0, 1.0, 1.0, 1.0, 1.0, 1.0, 1.0, 1.0, 1.0, 1.0, 1.0, 1.0, 1.0, 1.0, 1.0, 1.0, 1.0, 1.0, 1.0, 1.0, 1.0, 1.0, 1.0, 1.0, 1.0, 1.0, 1.0, 1.0, 1.0, 1.0, 1.0, 1.0, 1.0, 1.0, 1.0, 1.0, 1.0, 1.0, 1.0, 1.0, 1.0, 1.0, 1.0, 1.0, 1.0, 1.0, 1.0, 1.0, 1.0, 1.0, 1.0, 1.0, 1.0, 1.0, 1.0, 1.0, 1.0, 1.0, 1.0, 1.0, 1.0, 1.0, 1.0, 1.0, 1.0, 1.0, 1.0, 1.0, 1.0, 1.0, 1.0, 1.0, 1.0, 1.0, 1.0, 1.0, 1.0, 1.0, 1.0, 1.0, 1.0, 1.0, 1.0, 1.0, 1.0, 1.0, 1.0, 1.0, 1.0, 1.0, 1.0, 1.0, 1.0, 1.0, 1.0, 1.0, 1.0, 1.0, 1.0, 1.0, 1.0, 1.0, 1.0, 1.0, 1.0, 1.0, 1.0, 1.0, 1.0, 1.0, 1.0, 1.0, 1.0, 1.0, 1.0, 1.0, 1.0, 1.0, 1.0, 1.0, 1.0, 1.0, 1.0, 1.0, 1.0, 1.0, 1.0, 1.0, 1.0, 1.0, 1.0, 1.0, 1.0, 1.0, 1.0, 1.0, 1.0, 1.0, 1.0, 1.0, 1.0, 1.0, 1.0, 1.0, 1.0, 1.0, 1.0, 1.0, 1.0, 1.0, 1.0, 1.0, 1.0, 1.0, 1.0, 1.0, 1.0, 1.0, 1.0, 1.0, 1.0, 1.0, 1.0, 1.0, 1.0, 1.0, 1.0, 1.0, 1.0, 1.0, 1.0, 1.0, 1.0, 1.0, 1.0, 1.0, 1.0, 1.0, 1.0, 1.0, 1.0, 1.0, 1.0, 1.0, 1.0, 1.0, 1.0, 1.0, 1.0, 1.0, 1.0, 1.0, 1.0, 1.0, 1.0, 1.0, 1.0, 1.0, 1.0, 1.0, 1.0, 1.0, 1.0, 1.0, 1.0, 1.0, 1.0, 1.0, 1.0, 1.0, 1.0, 1.0, 1.0, 1.0, 1.0, 1.0, 1.0, 1.0, 1.0, 1.0, 1.0, 1.0, 1.0, 1.0, 1.0, 1.0, 1.0, 1.0, 1.0, 1.0, 1.0, 1.0, 1.0, 1.0, 1.0, 1.0, 1.0, 1.0, 1.0, 1.0, 1.0, 1.0, 1.0, 1.0, 1.0, 1.0, 1.0, 1.0, 1.0, 1.0, 1.0, 1.0, 1.0, 1.0, 1.0, 1.0, 1.0, 1.0, 1.0, 1.0, 1.0, 1.0, 1.0, 1.0, 1.0, 1.0, 1.0, 1.0, 1.0, 1.0, 1.0, 1.0, 1.0, 1.0, 1.0, 1.0, 1.0, 1.0, 1.0, 1.0, 1.0, 1.0, 1.0, 1.0, 1.0, 1.0, 1.0, 1.0, 1.0, 1.0, 1.0, 1.0, 1.0, 1.0, 1.0, 1.0, 1.0, 1.0, 1.0, 1.0, 1.0, 1.0, 1.0, 1.0, 1.0, 1.0, 1.0, 1.0, 1.0, 1.0, 1.0, 1.0, 1.0, 1.0, 1.0, 1.0, 1.0, 1.0, 1.0, 1.0, 1.0, 1.0, 1.0, 1.0, 1.0, 1.0, 1.0, 1.0, 1.0, 1.0, 1.0, 1.0, 1.0, 1.0, 1.0, 1.0, 1.0, 1.0, 1.0, 1.0, 1.0, 1.0, 1.0, 1.0, 1.0, 1.0, 1.0, 1.0, 1.0, 1.0, 1.0, 1.0, 1.0, 1.0, 1.0, 1.0, 1.0, 1.0, 1.0, 1.0, 1.0, 1.0, 1.0, 1.0, 1.0, 1.0, 1.0, 1.0, 1.0, 1.0, 1.0, 1.0, 1.0, 1.0, 1.0, 1.0, 1.0, 1.0, 1.0, 1.0, 1.0, 1.0, 1.0, 1.0, 1.0, 1.0, 1.0, 1.0, 1.0, 1.0, 1.0, 1.0, 1.0, 1.0, 1.0, 1.0, 1.0, 1.0, 1.0, 1.0, 1.0, 1.0, 1.0, 1.0, 1.0, 1.0, 1.0, 1.0, 1.0, 1.0, 1.0, 1.0, 1.0, 1.0, 1.0, 1.0, 1.0, 1.0, 1.0, 1.0, 1.0, 1.0, 1.0, 1.0, 1.0, 1.0, 1.0, 1.0, 1.0, 1.0, 1.0, 1.0, 1.0, 1.0, 1.0, 1.0, 1.0, 1.0, 1.0, 1.0, 1.0, 1.0, 1.0, 1.0, 1.0, 1.0, 1.0, 1.0, 1.0, 1.0, 1.0, 1.0, 1.0, 1.0, 1.0, 1.0, 1.0, 1.0, 1.0, 1.0, 1.0, 1.0, 1.0, 1.0, 1.0, 1.0, 1.0, 1.0, 1.0, 1.0, 1.0, 1.0, 1.0, 1.0, 1.0, 1.0, 1.0, 1.0, 1.0, 1.0, 1.0, 1.0, 1.0, 1.0, 1.0, 1.0, 1.0, 1.0, 1.0, 1.0, 1.0, 1.0, 1.0, 1.0, 1.0, 1.0, 1.0, 1.0, 1.0, 1.0, 1.0, 1.0, 1.0, 1.0, 1.0, 1.0, 1.0, 1.0, 1.0, 1.0, 1.0, 1.0, 1.0, 1.0, 1.0, 1.0, 1.0, 1.0, 1.0, 1.0, 1.0, 1.0, 1.0, 1.0, 1.0, 1.0, 1.0, 1.0, 1.0, 1.0, 1.0, 1.0, 1.0, 1.0, 1.0, 1.0, 1.0, 1.0, 1.0, 1.0, 1.0, 1.0, 1.0, 1.0, 1.0, 1.0, 1.0, 1.0, 1.0, 1.0, 1.0, 1.0, 1.0, 1.0, 1.0, 1.0, 1.0, 1.0, 1.0, 1.0, 1.0, 1.0, 1.0, 1.0, 1.0, 1.0, 1.0, 1.0, 1.0, 1.0, 1.0, 1.0, 1.0, 1.0, 1.0, 1.0, 1.0, 1.0, 1.0, 1.0, 1.0, 1.0, 1.0, 1.0, 1.0, 1.0, 1.0, 1.0, 1.0, 1.0, 1.0, 1.0, 1.0, 1.0, 1.0, 1.0, 1.0, 1.0, 1.0, 1.0, 1.0, 1.0, 1.0, 1.0, 1.0, 1.0, 1.0, 1.0, 1.0, 1.0, 1.0, 1.0, 1.0, 1.0, 1.0, 1.0, 1.0, 1.0, 1.0, 1.0, 1.0, 1.0, 1.0, 1.0, 1.0, 1.0, 1.0, 1.0, 1.0, 1.0, 1.0, 1.0, 1.0, 1.0, 1.0, 1.0, 1.0, 1.0, 1.0, 1.0, 1.0, 1.0, 1.0, 1.0, 1.0, 1.0, 1.0, 1.0, 1.0, 1.0, 1.0, 1.0, 1.0, 1.0, 1.0, 1.0, 1.0, 1.0, 1.0, 1.0, 1.0, 1.0, 1.0, 1.0, 1.0, 1.0, 1.0, 1.0, 1.0, 1.0, 1.0, 1.0, 1.0, 1.0, 1.0, 1.0, 1.0, 1.0, 1.0, 1.0, 1.0, 1.0, 1.0, 1.0, 1.0, 1.0, 1.0, 1.0, 1.0, 1.0, 1.0, 1.0, 1.0, 1.0, 1.0, 1.0, 1.0, 1.0, 1.0, 1.0, 1.0, 1.0, 1.0, 1.0, 1.0, 1.0, 1.0, 1.0, 1.0, 1.0, 1.0, 1.0, 1.0, 1.0, 1.0, 1.0, 1.0, 1.0, 1.0, 1.0, 1.0, 1.0, 1.0, 1.0, 1.0, 1.0, 1.0, 1.0, 1.0, 1.0, 1.0, 1.0, 1.0, 1.0, 1.0, 1.0, 1.0, 1.0, 1.0, 1.0, 1.0, 1.0, 1.0, 1.0, 1.0, 1.0, 1.0, 1.0, 1.0, 1.0, 1.0, 1.0, 1.0, 1.0, 1.0, 1.0, 1.0, 1.0, 1.0, 1.0, 1.0, 1.0, 1.0, 1.0, 1.0, 1.0, 1.0, 1.0, 1.0, 1.0, 1.0, 1.0, 1.0, 1.0, 1.0, 1.0, 1.0, 1.0, 1.0, 1.0, 1.0, 1.0, 1.0, 1.0, 1.0, 1.0, 1.0, 1.0, 1.0, 1.0, 1.0, 1.0, 1.0, 1.0, 1.0, 1.0, 1.0, 1.0, 1.0, 1.0, 1.0, 1.0, 1.0, 1.0, 1.0, 1.0, 1.0, 1.0, 1.0, 1.0, 1.0, 1.0, 1.0, 1.0, 1.0, 1.0, 1.0, 1.0, 1.0, 1.0, 1.0, 1.0, 1.0, 1.0, 1.0, 1.0, 1.0, 1.0, 1.0, 1.0, 1.0, 1.0, 1.0, 1.0, 1.0, 1.0, 1.0, 1.0, 1.0, 1.0, 1.0, 1.0, 1.0, 1.0, 1.0, 1.0, 1.0, 1.0, 1.0, 1.0, 1.0, 1.0, 1.0, 1.0, 1.0, 1.0, 1.0, 1.0, 1.0, 1.0, 1.0, 1.0, 1.0, 1.0, 1.0, 1.0, 1.0, 1.0, 1.0, 1.0, 1.0, 1.0, 1.0, 1.0, 1.0, 1.0, 1.0, 1.0, 1.0, 1.0, 1.0, 1.0, 1.0, 1.0, 1.0, 1.0, 1.0, 1.0, 1.0, 1.0, 1.0, 1.0, 1.0, 1.0, 1.0, 1.0, 1.0, 1.0, 1.0, 1.0, 1.0, 1.0, 1.0, 1.0, 1.0, 1.0, 1.0, 1.0, 1.0, 1.0, 1.0, 1.0, 1.0, 1.0, 1.0, 1.0, 1.0, 1.0, 1.0, 1.0, 1.0, 1.0, 1.0, 1.0, 1.0, 1.0, 1.0, 1.0, 1.0, 1.0, 1.0, 1.0, 1.0, 1.0, 1.0, 1.0, 1.0, 1.0, 1.0, 1.0, 1.0, 1.0, 1.0, 1.0, 1.0, 1.0, 1.0, 1.0, 1.0, 1.0, 1.0, 1.0, 1.0, 1.0, 1.0, 1.0, 1.0, 1.0, 1.0, 1.0, 1.0, 1.0, 1.0, 1.0, 1.0, 1.0, 1.0, 1.0, 1.0, 1.0, 1.0, 1.0, 1.0, 1.0, 1.0, 1.0, 1.0, 1.0, 1.0, 1.0, 1.0, 1.0, 1.0, 1.0, 1.0, 1.0, 1.0, 1.0, 1.0, 1.0, 1.0, 1.0, 1.0, 1.0, 1.0, 1.0, 1.0, 1.0, 1.0, 1.0, 1.0, 1.0, 1.0, 1.0, 1.0, 1.0, 1.0, 1.0, 1.0, 1.0, 1.0, 1.0, 1.0, 1.0, 1.0, 1.0, 1.0, 1.0, 1.0, 1.0, 1.0, 1.0, 1.0, 1.0, 1.0, 1.0, 1.0, 1.0, 1.0, 1.0, 1.0, 1.0, 1.0, 1.0, 1.0, 1.0, 1.0, 1.0, 1.0, 1.0, 1.0, 1.0, 1.0, 1.0, 1.0, 1.0, 1.0, 1.0, 1.0, 1.0, 1.0, 1.0, 1.0, 1.0, 1.0, 1.0, 1.0, 1.0, 1.0, 1.0, 1.0, 1.0, 1.0, 1.0, 1.0, 1.0, 1.0, 1.0, 1.0, 1.0, 1.0, 1.0, 1.0, 1.0, 1.0, 1.0, 1.0, 1.0, 1.0, 1.0, 1.0, 1.0, 1.0, 1.0, 1.0, 1.0, 1.0, 1.0, 1.0, 1.0, 1.0, 1.0, 1.0, 1.0, 1.0, 1.0, 1.0, 1.0, 1.0, 1.0, 1.0, 1.0, 1.0, 1.0, 1.0, 1.0, 1.0, 1.0, 1.0, 1.0, 1.0, 1.0, 1.0, 1.0, 1.0, 1.0, 1.0, 1.0, 1.0, 1.0, 1.0, 1.0, 1.0, 1.0, 1.0, 1.0, 1.0, 1.0, 1.0, 1.0, 1.0, 1.0, 1.0, 1.0, 1.0, 1.0, 1.0, 1.0, 1.0, 1.0, 1.0, 1.0, 1.0, 1.0, 1.0, 1.0, 1.0, 1.0, 1.0, 1.0, 1.0, 1.0, 1.0, 1.0, 1.0, 1.0, 1.0, 1.0, 1.0, 1.0, 1.0, 1.0, 1.0, 1.0, 1.0, 1.0, 1.0, 1.0, 1.0, 1.0, 1.0, 1.0, 1.0, 1.0, 1.0, 1.0, 1.0, 1.0, 1.0, 1.0, 1.0, 1.0, 1.0, 1.0, 1.0, 1.0, 1.0, 1.0, 1.0, 1.0, 1.0, 1.0, 1.0, 1.0, 1.0, 1.0, 1.0, 1.0, 1.0, 1.0, 1.0, 1.0, 1.0, 1.0, 1.0, 1.0, 1.0, 1.0, 1.0, 1.0, 1.0, 1.0, 1.0, 1.0, 1.0, 1.0, 1.0, 1.0, 1.0, 1.0, 1.0, 1.0, 1.0, 1.0, 1.0, 1.0, 1.0, 1.0, 1.0, 1.0, 1.0, 1.0, 1.0, 1.0, 1.0, 1.0, 1.0, 1.0, 1.0, 1.0, 1.0, 1.0, 1.0, 1.0, 1.0, 1.0, 1.0, 1.0, 1.0, 1.0, 1.0, 1.0, 1.0, 1.0, 1.0, 1.0, 1.0, 1.0, 1.0, 1.0, 1.0, 1.0, 1.0, 1.0, 1.0, 1.0, 1.0, 1.0, 1.0, 1.0, 1.0, 1.0, 1.0, 1.0, 1.0, 1.0, 1.0, 1.0, 1.0, 1.0, 1.0, 1.0, 1.0, 1.0, 1.0, 1.0, 1.0, 1.0, 1.0, 1.0, 1.0, 1.0, 1.0, 1.0, 1.0, 1.0, 1.0, 1.0, 1.0, 1.0, 1.0, 1.0, 1.0, 1.0, 1.0, 1.0, 1.0, 1.0, 1.0, 1.0, 1.0, 1.0, 1.0, 1.0, 1.0, 1.0, 1.0, 1.0, 1.0, 1.0, 1.0, 1.0, 1.0, 1.0, 1.0, 1.0, 1.0, 1.0, 1.0, 1.0, 1.0, 1.0, 1.0, 1.0, 1.0, 1.0, 1.0, 1.0, 1.0, 1.0, 1.0, 1.0, 1.0, 1.0, 1.0, 1.0, 1.0, 1.0, 1.0, 1.0, 1.0, 1.0, 1.0, 1.0, 1.0, 1.0, 1.0, 1.0, 1.0, 1.0, 1.0, 1.0, 1.0, 1.0, 1.0, 1.0, 1.0, 1.0, 1.0, 1.0, 1.0, 1.0, 1.0, 1.0, 1.0, 1.0, 1.0, 1.0])
me_cube_002.materials.append(mat_material_002)
me_cube_002.use_remesh_preserve_volume = False
me_cube_002.use_remesh_preserve_attributes = False
me_cube_002.use_mirror_x = True
me_cube_002.use_mirror_topology = True
me_cube_002.update()
me_cube_000 = bpy.data.meshes.new('Cube.000')
me_cube_000.from_pydata([(0.2522, -0.8539, -1.0), (0.2522, -0.6, 0.1598)], [(1, 0)], [])
_uv = me_cube_000.uv_layers.new(name='UVMap')
_uv.uv.foreach_set('vector', [])
me_cube_000.use_remesh_preserve_volume = False
me_cube_000.use_remesh_preserve_attributes = False
me_cube_000.use_mirror_vertex_groups = False
me_cube_000.update()

# ---- objects
ob_light = bpy.data.objects.new('Light', light_light)
ob_camera = bpy.data.objects.new('Camera', cam_camera)
ob_cube = bpy.data.objects.new('Cube', me_cube_002)
ob_cube_001 = bpy.data.objects.new('Cube.001', me_cube_000)

# ---- transforms, parenting, visibility, modifiers, constraints
ob_light.location = (4.076, 1.005, 5.904)
ob_light.rotation_euler = (0.6503, 0.05522, 1.866)
ob_light.lock_rotations_4d = False
ob_light.empty_display_type = 'ARROWS'
ob_light.color = (0.0, 0.0, 0.0, 0.0)
ob_light.lineart.crease_threshold = 0.0
ob_camera.location = (7.359, -6.926, 4.958)
ob_camera.rotation_euler = (1.109, 0.0, 0.8149)
ob_camera.lock_rotations_4d = False
ob_camera.empty_display_type = 'ARROWS'
ob_camera.color = (0.0, 0.0, 0.0, 0.0)
ob_camera.display_type = 'WIRE'
ob_camera.lineart.crease_threshold = 0.0
ob_cube.location = (1.396, -2.085, 1.015)
ob_cube.rotation_euler = (0.0, -0.0, -3.695)
ob_cube.lineart.crease_threshold = 0.0
ob_cube.use_mesh_mirror_x = True
_vg = ob_cube.vertex_groups.new(name='Group')
ob_cube_001.location = (0.0, 0.0, 1.015)
ob_cube_001.lineart.crease_threshold = 0.0

# ---- collection membership
col_collection.objects.link(ob_light)
col_collection.objects.link(ob_camera)
col_collection.objects.link(ob_cube)
col_collection.objects.link(ob_cube_001)

# ---- scene / render settings (as saved in the file)
scene.camera = ob_camera
scene.frame_start = 1; scene.frame_end = 250; scene.frame_set(2)
scene.render.engine = 'BLENDER_EEVEE_NEXT'
scene.cycles.use_denoising = False
scene.cycles.samples = 128
scene.cycles.sampling_pattern = 'TABULATED_SOBOL'
scene.cycles.use_adaptive_sampling = False
scene.cycles.use_light_tree = False
scene.view_settings.view_transform = 'Filmic'
bpy.context.view_layer.update()
